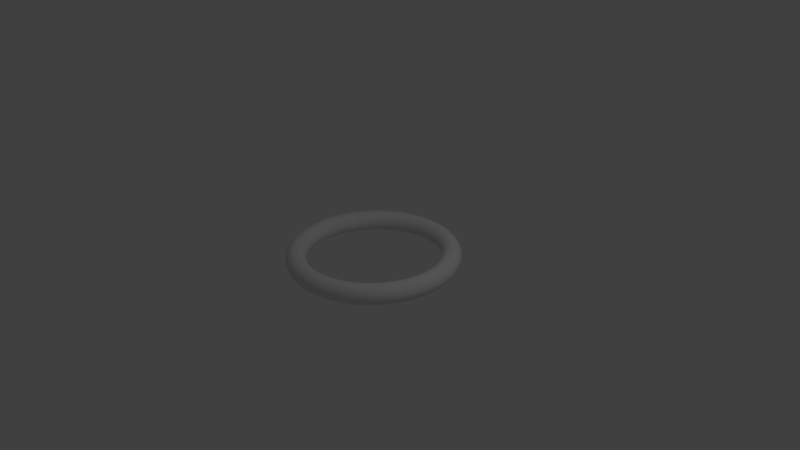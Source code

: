 # Source: FractionCircle.blend  (saved by Blender 2.77.0; exported with 4.5.12 LTS)
import bpy
from mathutils import Matrix  # noqa: F401  (used for matrix-valued properties, if any)

bpy.ops.wm.read_factory_settings(use_empty=True)
scene = bpy.context.scene
scene.name = 'Scene'

# ---- collections
col_collection_1 = bpy.data.collections.new('Collection 1'); scene.collection.children.link(col_collection_1)

# ---- world
world_world = bpy.data.worlds.new('World'); scene.world = world_world
world_world.color = (0.05088, 0.05088, 0.05088)
world_world.use_sun_shadow = False
world_world.sun_shadow_jitter_overblur = 0.0
world_world.cycles.sampling_method = 'MANUAL'

# ---- cameras
cam_camera = bpy.data.cameras.new('Camera')
cam_camera.clip_end = 100.0
cam_camera.lens = 35.0
cam_camera.sensor_width = 32.0
cam_camera.sensor_height = 18.0
cam_camera.ortho_scale = 7.314
cam_camera.dof.focus_distance = 0.0
cam_camera.dof.aperture_fstop = 128.0

# ---- lights
light_lamp = bpy.data.lights.new('Lamp', 'POINT')
light_lamp.transmission_factor = 0.0
light_lamp.cutoff_distance = 30.0
light_lamp.energy = 100.0
light_lamp.shadow_buffer_clip_start = 1.001
light_lamp.shadow_soft_size = 0.1
light_lamp.shadow_maximum_resolution = 0.006
light_lamp.use_absolute_resolution = True

# ---- meshes
me_torus = bpy.data.meshes.new('Torus')
me_torus.from_pydata([(1.13, 0.0, 0.0), (1.128, 0.0, 0.02257), (1.122, 0.0, 0.04446), (1.113, 0.0, 0.065), (1.1, 0.0, 0.08356), (1.084, 0.0, 0.09959), (1.065, 0.0, 0.1126), (1.044, 0.0, 0.1222), (1.023, 0.0, 0.128), (1.0, 0.0, 0.13), (0.9774, 0.0, 0.128), (0.9555, 0.0, 0.1222), (0.935, 0.0, 0.1126), (0.9164, 0.0, 0.09959), (0.9004, 0.0, 0.08356), (0.8874, 0.0, 0.065), (0.8778, 0.0, 0.04446), (0.872, 0.0, 0.02257), (0.87, 0.0, 1.592e-17), (0.872, 0.0, -0.02257), (0.8778, 0.0, -0.04446), (0.8874, 0.0, -0.065), (0.9004, 0.0, -0.08356), (0.9164, 0.0, -0.09959), (0.935, 0.0, -0.1126), (0.9555, 0.0, -0.1222), (0.9774, 0.0, -0.128), (1.0, 0.0, -0.13), (1.023, 0.0, -0.128), (1.044, 0.0, -0.1222), (1.065, 0.0, -0.1126), (1.084, 0.0, -0.09959), (1.1, 0.0, -0.08356), (1.113, 0.0, -0.065), (1.122, 0.0, -0.04446), (1.128, 0.0, -0.02257), (1.116, 0.1768, 0.0), (1.114, 0.1765, 0.02257), (1.108, 0.1755, 0.04446), (1.099, 0.174, 0.065), (1.086, 0.172, 0.08356), (1.07, 0.1695, 0.09959), (1.052, 0.1666, 0.1126), (1.032, 0.1634, 0.1222), (1.01, 0.16, 0.128), (0.9877, 0.1564, 0.13), (0.9654, 0.1529, 0.128), (0.9438, 0.1495, 0.1222), (0.9235, 0.1463, 0.1126), (0.9052, 0.1434, 0.09959), (0.8893, 0.1409, 0.08356), (0.8765, 0.1388, 0.065), (0.867, 0.1373, 0.04446), (0.8612, 0.1364, 0.02257), (0.8593, 0.1361, 1.592e-17), (0.8612, 0.1364, -0.02257), (0.867, 0.1373, -0.04446), (0.8765, 0.1388, -0.065), (0.8893, 0.1409, -0.08356), (0.9052, 0.1434, -0.09959), (0.9235, 0.1463, -0.1126), (0.9438, 0.1495, -0.1222), (0.9654, 0.1529, -0.128), (0.9877, 0.1564, -0.13), (1.01, 0.16, -0.128), (1.032, 0.1634, -0.1222), (1.052, 0.1666, -0.1126), (1.07, 0.1695, -0.09959), (1.086, 0.172, -0.08356), (1.099, 0.174, -0.065), (1.108, 0.1755, -0.04446), (1.114, 0.1765, -0.02257), (1.075, 0.3492, 0.0), (1.073, 0.3486, 0.02257), (1.067, 0.3468, 0.04446), (1.058, 0.3438, 0.065), (1.046, 0.3398, 0.08356), (1.031, 0.3348, 0.09959), (1.013, 0.3291, 0.1126), (0.9933, 0.3228, 0.1222), (0.9725, 0.316, 0.128), (0.9511, 0.309, 0.13), (0.9296, 0.302, 0.128), (0.9088, 0.2953, 0.1222), (0.8892, 0.2889, 0.1126), (0.8716, 0.2832, 0.09959), (0.8563, 0.2782, 0.08356), (0.844, 0.2742, 0.065), (0.8349, 0.2713, 0.04446), (0.8293, 0.2695, 0.02257), (0.8274, 0.2688, 1.592e-17), (0.8293, 0.2695, -0.02257), (0.8349, 0.2713, -0.04446), (0.844, 0.2742, -0.065), (0.8563, 0.2782, -0.08356), (0.8716, 0.2832, -0.09959), (0.8892, 0.2889, -0.1126), (0.9088, 0.2953, -0.1222), (0.9296, 0.302, -0.128), (0.9511, 0.309, -0.13), (0.9725, 0.316, -0.128), (0.9933, 0.3228, -0.1222), (1.013, 0.3291, -0.1126), (1.031, 0.3348, -0.09959), (1.046, 0.3398, -0.08356), (1.058, 0.3438, -0.065), (1.067, 0.3468, -0.04446), (1.073, 0.3486, -0.02257), (1.007, 0.513, 0.0), (1.005, 0.5121, 0.02257), (0.9999, 0.5094, 0.04446), (0.9913, 0.5051, 0.065), (0.9797, 0.4992, 0.08356), (0.9655, 0.4919, 0.09959), (0.9489, 0.4835, 0.1126), (0.9306, 0.4742, 0.1222), (0.9111, 0.4642, 0.128), (0.891, 0.454, 0.13), (0.8709, 0.4437, 0.128), (0.8514, 0.4338, 0.1222), (0.8331, 0.4245, 0.1126), (0.8166, 0.4161, 0.09959), (0.8023, 0.4088, 0.08356), (0.7907, 0.4029, 0.065), (0.7822, 0.3985, 0.04446), (0.7769, 0.3959, 0.02257), (0.7752, 0.395, 1.592e-17), (0.7769, 0.3959, -0.02257), (0.7822, 0.3985, -0.04446), (0.7907, 0.4029, -0.065), (0.8023, 0.4088, -0.08356), (0.8166, 0.4161, -0.09959), (0.8331, 0.4245, -0.1126), (0.8514, 0.4338, -0.1222), (0.8709, 0.4437, -0.128), (0.891, 0.454, -0.13), (0.9111, 0.4642, -0.128), (0.9306, 0.4742, -0.1222), (0.9489, 0.4835, -0.1126), (0.9655, 0.4919, -0.09959), (0.9797, 0.4992, -0.08356), (0.9913, 0.5051, -0.065), (0.9999, 0.5094, -0.04446), (1.005, 0.5121, -0.02257), (0.9142, 0.6642, 0.0), (0.9126, 0.663, 0.02257), (0.9078, 0.6596, 0.04446), (0.9001, 0.654, 0.065), (0.8896, 0.6463, 0.08356), (0.8766, 0.6369, 0.09959), (0.8616, 0.626, 0.1126), (0.845, 0.6139, 0.1222), (0.8273, 0.6011, 0.128), (0.809, 0.5878, 0.13), (0.7908, 0.5745, 0.128), (0.773, 0.5617, 0.1222), (0.7564, 0.5496, 0.1126), (0.7414, 0.5387, 0.09959), (0.7285, 0.5293, 0.08356), (0.7179, 0.5216, 0.065), (0.7102, 0.516, 0.04446), (0.7054, 0.5125, 0.02257), (0.7038, 0.5114, 1.592e-17), (0.7054, 0.5125, -0.02257), (0.7102, 0.516, -0.04446), (0.7179, 0.5216, -0.065), (0.7285, 0.5293, -0.08356), (0.7414, 0.5387, -0.09959), (0.7564, 0.5496, -0.1126), (0.773, 0.5617, -0.1222), (0.7908, 0.5745, -0.128), (0.809, 0.5878, -0.13), (0.8273, 0.6011, -0.128), (0.845, 0.6139, -0.1222), (0.8616, 0.626, -0.1126), (0.8766, 0.6369, -0.09959), (0.8896, 0.6463, -0.08356), (0.9001, 0.654, -0.065), (0.9078, 0.6596, -0.04446), (0.9126, 0.663, -0.02257), (0.799, 0.799, 0.0), (0.7976, 0.7976, 0.02257), (0.7935, 0.7935, 0.04446), (0.7867, 0.7867, 0.065), (0.7775, 0.7775, 0.08356), (0.7662, 0.7662, 0.09959), (0.7531, 0.7531, 0.1126), (0.7385, 0.7385, 0.1222), (0.7231, 0.7231, 0.128), (0.7071, 0.7071, 0.13), (0.6911, 0.6911, 0.128), (0.6757, 0.6757, 0.1222), (0.6611, 0.6611, 0.1126), (0.648, 0.648, 0.09959), (0.6367, 0.6367, 0.08356), (0.6275, 0.6275, 0.065), (0.6207, 0.6207, 0.04446), (0.6166, 0.6166, 0.02257), (0.6152, 0.6152, 1.592e-17), (0.6166, 0.6166, -0.02257), (0.6207, 0.6207, -0.04446), (0.6275, 0.6275, -0.065), (0.6367, 0.6367, -0.08356), (0.648, 0.648, -0.09959), (0.6611, 0.6611, -0.1126), (0.6757, 0.6757, -0.1222), (0.6911, 0.6911, -0.128), (0.7071, 0.7071, -0.13), (0.7231, 0.7231, -0.128), (0.7385, 0.7385, -0.1222), (0.7531, 0.7531, -0.1126), (0.7662, 0.7662, -0.09959), (0.7775, 0.7775, -0.08356), (0.7867, 0.7867, -0.065), (0.7935, 0.7935, -0.04446), (0.7976, 0.7976, -0.02257), (0.6642, 0.9142, 0.0), (0.663, 0.9126, 0.02257), (0.6596, 0.9078, 0.04446), (0.654, 0.9001, 0.065), (0.6463, 0.8896, 0.08356), (0.6369, 0.8766, 0.09959), (0.626, 0.8616, 0.1126), (0.6139, 0.845, 0.1222), (0.6011, 0.8273, 0.128), (0.5878, 0.809, 0.13), (0.5745, 0.7908, 0.128), (0.5617, 0.773, 0.1222), (0.5496, 0.7564, 0.1126), (0.5387, 0.7414, 0.09959), (0.5293, 0.7285, 0.08356), (0.5216, 0.7179, 0.065), (0.516, 0.7102, 0.04446), (0.5125, 0.7054, 0.02257), (0.5114, 0.7038, 1.592e-17), (0.5125, 0.7054, -0.02257), (0.516, 0.7102, -0.04446), (0.5216, 0.7179, -0.065), (0.5293, 0.7285, -0.08356), (0.5387, 0.7414, -0.09959), (0.5496, 0.7564, -0.1126), (0.5617, 0.773, -0.1222), (0.5745, 0.7908, -0.128), (0.5878, 0.809, -0.13), (0.6011, 0.8273, -0.128), (0.6139, 0.845, -0.1222), (0.626, 0.8616, -0.1126), (0.6369, 0.8766, -0.09959), (0.6463, 0.8896, -0.08356), (0.654, 0.9001, -0.065), (0.6596, 0.9078, -0.04446), (0.663, 0.9126, -0.02257), (0.513, 1.007, 0.0), (0.5121, 1.005, 0.02257), (0.5095, 0.9999, 0.04446), (0.5051, 0.9913, 0.065), (0.4992, 0.9797, 0.08356), (0.4919, 0.9655, 0.09959), (0.4835, 0.9489, 0.1126), (0.4742, 0.9306, 0.1222), (0.4642, 0.9111, 0.128), (0.454, 0.891, 0.13), (0.4437, 0.8709, 0.128), (0.4338, 0.8514, 0.1222), (0.4245, 0.8331, 0.1126), (0.4161, 0.8166, 0.09959), (0.4088, 0.8023, 0.08356), (0.4029, 0.7907, 0.065), (0.3985, 0.7822, 0.04446), (0.3959, 0.7769, 0.02257), (0.395, 0.7752, 1.592e-17), (0.3959, 0.7769, -0.02257), (0.3985, 0.7822, -0.04446), (0.4029, 0.7907, -0.065), (0.4088, 0.8023, -0.08356), (0.4161, 0.8166, -0.09959), (0.4245, 0.8331, -0.1126), (0.4338, 0.8514, -0.1222), (0.4437, 0.8709, -0.128), (0.454, 0.891, -0.13), (0.4642, 0.9111, -0.128), (0.4742, 0.9306, -0.1222), (0.4835, 0.9489, -0.1126), (0.4919, 0.9655, -0.09959), (0.4992, 0.9797, -0.08356), (0.5051, 0.9913, -0.065), (0.5095, 0.9999, -0.04446), (0.5121, 1.005, -0.02257), (0.3492, 1.075, 0.0), (0.3486, 1.073, 0.02257), (0.3468, 1.067, 0.04446), (0.3438, 1.058, 0.065), (0.3398, 1.046, 0.08356), (0.3348, 1.031, 0.09959), (0.3291, 1.013, 0.1126), (0.3228, 0.9933, 0.1222), (0.316, 0.9725, 0.128), (0.309, 0.9511, 0.13), (0.302, 0.9296, 0.128), (0.2953, 0.9088, 0.1222), (0.2889, 0.8892, 0.1126), (0.2832, 0.8716, 0.09959), (0.2782, 0.8563, 0.08356), (0.2742, 0.844, 0.065), (0.2713, 0.8349, 0.04446), (0.2695, 0.8293, 0.02257), (0.2688, 0.8274, 1.592e-17), (0.2695, 0.8293, -0.02257), (0.2713, 0.8349, -0.04446), (0.2742, 0.844, -0.065), (0.2782, 0.8563, -0.08356), (0.2832, 0.8716, -0.09959), (0.2889, 0.8892, -0.1126), (0.2953, 0.9088, -0.1222), (0.302, 0.9296, -0.128), (0.309, 0.9511, -0.13), (0.316, 0.9725, -0.128), (0.3228, 0.9933, -0.1222), (0.3291, 1.013, -0.1126), (0.3348, 1.031, -0.09959), (0.3398, 1.046, -0.08356), (0.3438, 1.058, -0.065), (0.3468, 1.067, -0.04446), (0.3486, 1.073, -0.02257), (0.1768, 1.116, 0.0), (0.1765, 1.114, 0.02257), (0.1755, 1.108, 0.04446), (0.174, 1.099, 0.065), (0.172, 1.086, 0.08356), (0.1695, 1.07, 0.09959), (0.1666, 1.052, 0.1126), (0.1634, 1.032, 0.1222), (0.16, 1.01, 0.128), (0.1564, 0.9877, 0.13), (0.1529, 0.9654, 0.128), (0.1495, 0.9438, 0.1222), (0.1463, 0.9235, 0.1126), (0.1434, 0.9052, 0.09959), (0.1409, 0.8893, 0.08356), (0.1388, 0.8765, 0.065), (0.1373, 0.867, 0.04446), (0.1364, 0.8612, 0.02257), (0.1361, 0.8593, 1.592e-17), (0.1364, 0.8612, -0.02257), (0.1373, 0.867, -0.04446), (0.1388, 0.8765, -0.065), (0.1409, 0.8893, -0.08356), (0.1434, 0.9052, -0.09959), (0.1463, 0.9235, -0.1126), (0.1495, 0.9438, -0.1222), (0.1529, 0.9654, -0.128), (0.1564, 0.9877, -0.13), (0.16, 1.01, -0.128), (0.1634, 1.032, -0.1222), (0.1666, 1.052, -0.1126), (0.1695, 1.07, -0.09959), (0.172, 1.086, -0.08356), (0.174, 1.099, -0.065), (0.1755, 1.108, -0.04446), (0.1765, 1.114, -0.02257), (5.96e-08, 1.13, 0.0), (1.788e-07, 1.128, 0.02257), (5.96e-08, 1.122, 0.04446), (1.192e-07, 1.113, 0.065), (5.96e-08, 1.1, 0.08356), (5.96e-08, 1.084, 0.09959), (5.96e-08, 1.065, 0.1126), (5.96e-08, 1.044, 0.1222), (1.192e-07, 1.023, 0.128), (8.941e-08, 1.0, 0.13), (8.941e-08, 0.9774, 0.128), (8.941e-08, 0.9555, 0.1222), (8.941e-08, 0.935, 0.1126), (5.96e-08, 0.9164, 0.09959), (5.96e-08, 0.9004, 0.08356), (8.941e-08, 0.8874, 0.065), (8.941e-08, 0.8778, 0.04446), (8.941e-08, 0.872, 0.02257), (8.941e-08, 0.87, 1.592e-17), (8.941e-08, 0.872, -0.02257), (8.941e-08, 0.8778, -0.04446), (8.941e-08, 0.8874, -0.065), (5.96e-08, 0.9004, -0.08356), (5.96e-08, 0.9164, -0.09959), (8.941e-08, 0.935, -0.1126), (8.941e-08, 0.9555, -0.1222), (8.941e-08, 0.9774, -0.128), (8.941e-08, 1.0, -0.13), (1.192e-07, 1.023, -0.128), (5.96e-08, 1.044, -0.1222), (5.96e-08, 1.065, -0.1126), (5.96e-08, 1.084, -0.09959), (5.96e-08, 1.1, -0.08356), (1.192e-07, 1.113, -0.065), (5.96e-08, 1.122, -0.04446), (1.788e-07, 1.128, -0.02257), (-0.1768, 1.116, 0.0), (-0.1765, 1.114, 0.02257), (-0.1755, 1.108, 0.04446), (-0.174, 1.099, 0.065), (-0.172, 1.086, 0.08356), (-0.1695, 1.07, 0.09959), (-0.1666, 1.052, 0.1126), (-0.1634, 1.032, 0.1222), (-0.16, 1.01, 0.128), (-0.1564, 0.9877, 0.13), (-0.1529, 0.9654, 0.128), (-0.1495, 0.9438, 0.1222), (-0.1463, 0.9235, 0.1126), (-0.1434, 0.9052, 0.09959), (-0.1409, 0.8893, 0.08356), (-0.1388, 0.8765, 0.065), (-0.1373, 0.867, 0.04446), (-0.1364, 0.8612, 0.02257), (-0.1361, 0.8593, 1.592e-17), (-0.1364, 0.8612, -0.02257), (-0.1373, 0.867, -0.04446), (-0.1388, 0.8765, -0.065), (-0.1409, 0.8893, -0.08356), (-0.1434, 0.9052, -0.09959), (-0.1463, 0.9235, -0.1126), (-0.1495, 0.9438, -0.1222), (-0.1529, 0.9654, -0.128), (-0.1564, 0.9877, -0.13), (-0.16, 1.01, -0.128), (-0.1634, 1.032, -0.1222), (-0.1666, 1.052, -0.1126), (-0.1695, 1.07, -0.09959), (-0.172, 1.086, -0.08356), (-0.174, 1.099, -0.065), (-0.1755, 1.108, -0.04446), (-0.1765, 1.114, -0.02257), (-0.3492, 1.075, 0.0), (-0.3486, 1.073, 0.02257), (-0.3468, 1.067, 0.04446), (-0.3438, 1.058, 0.065), (-0.3398, 1.046, 0.08356), (-0.3348, 1.031, 0.09959), (-0.3291, 1.013, 0.1126), (-0.3228, 0.9933, 0.1222), (-0.316, 0.9725, 0.128), (-0.309, 0.9511, 0.13), (-0.302, 0.9296, 0.128), (-0.2953, 0.9088, 0.1222), (-0.2889, 0.8892, 0.1126), (-0.2832, 0.8716, 0.09959), (-0.2782, 0.8563, 0.08356), (-0.2742, 0.844, 0.065), (-0.2713, 0.8349, 0.04446), (-0.2695, 0.8293, 0.02257), (-0.2688, 0.8274, 1.592e-17), (-0.2695, 0.8293, -0.02257), (-0.2713, 0.8349, -0.04446), (-0.2742, 0.844, -0.065), (-0.2782, 0.8563, -0.08356), (-0.2832, 0.8716, -0.09959), (-0.2889, 0.8892, -0.1126), (-0.2953, 0.9088, -0.1222), (-0.302, 0.9296, -0.128), (-0.309, 0.9511, -0.13), (-0.316, 0.9725, -0.128), (-0.3228, 0.9933, -0.1222), (-0.3291, 1.013, -0.1126), (-0.3348, 1.031, -0.09959), (-0.3398, 1.046, -0.08356), (-0.3438, 1.058, -0.065), (-0.3468, 1.067, -0.04446), (-0.3486, 1.073, -0.02257), (-0.513, 1.007, 0.0), (-0.5121, 1.005, 0.02257), (-0.5095, 0.9999, 0.04446), (-0.5051, 0.9913, 0.065), (-0.4992, 0.9797, 0.08356), (-0.4919, 0.9655, 0.09959), (-0.4835, 0.9489, 0.1126), (-0.4742, 0.9306, 0.1222), (-0.4642, 0.9111, 0.128), (-0.454, 0.891, 0.13), (-0.4437, 0.8709, 0.128), (-0.4338, 0.8514, 0.1222), (-0.4245, 0.8331, 0.1126), (-0.4161, 0.8166, 0.09959), (-0.4088, 0.8023, 0.08356), (-0.4029, 0.7907, 0.065), (-0.3985, 0.7822, 0.04446), (-0.3959, 0.7769, 0.02257), (-0.395, 0.7752, 1.592e-17), (-0.3959, 0.7769, -0.02257), (-0.3985, 0.7822, -0.04446), (-0.4029, 0.7907, -0.065), (-0.4088, 0.8023, -0.08356), (-0.4161, 0.8166, -0.09959), (-0.4245, 0.8331, -0.1126), (-0.4338, 0.8514, -0.1222), (-0.4437, 0.8709, -0.128), (-0.454, 0.891, -0.13), (-0.4642, 0.9111, -0.128), (-0.4742, 0.9306, -0.1222), (-0.4835, 0.9489, -0.1126), (-0.4919, 0.9655, -0.09959), (-0.4992, 0.9797, -0.08356), (-0.5051, 0.9913, -0.065), (-0.5095, 0.9999, -0.04446), (-0.5121, 1.005, -0.02257), (-0.6642, 0.9142, 0.0), (-0.663, 0.9126, 0.02257), (-0.6596, 0.9078, 0.04446), (-0.654, 0.9001, 0.065), (-0.6463, 0.8896, 0.08356), (-0.6369, 0.8766, 0.09959), (-0.626, 0.8616, 0.1126), (-0.6139, 0.845, 0.1222), (-0.6011, 0.8273, 0.128), (-0.5878, 0.809, 0.13), (-0.5745, 0.7908, 0.128), (-0.5617, 0.773, 0.1222), (-0.5496, 0.7564, 0.1126), (-0.5387, 0.7414, 0.09959), (-0.5293, 0.7285, 0.08356), (-0.5216, 0.7179, 0.065), (-0.516, 0.7102, 0.04446), (-0.5125, 0.7054, 0.02257), (-0.5114, 0.7038, 1.592e-17), (-0.5125, 0.7054, -0.02257), (-0.516, 0.7102, -0.04446), (-0.5216, 0.7179, -0.065), (-0.5293, 0.7285, -0.08356), (-0.5387, 0.7414, -0.09959), (-0.5496, 0.7564, -0.1126), (-0.5617, 0.773, -0.1222), (-0.5745, 0.7908, -0.128), (-0.5878, 0.809, -0.13), (-0.6011, 0.8273, -0.128), (-0.6139, 0.845, -0.1222), (-0.626, 0.8616, -0.1126), (-0.6369, 0.8766, -0.09959), (-0.6463, 0.8896, -0.08356), (-0.654, 0.9001, -0.065), (-0.6596, 0.9078, -0.04446), (-0.663, 0.9126, -0.02257), (-0.799, 0.799, 0.0), (-0.7976, 0.7976, 0.02257), (-0.7935, 0.7935, 0.04446), (-0.7867, 0.7867, 0.065), (-0.7775, 0.7775, 0.08356), (-0.7662, 0.7662, 0.09959), (-0.7531, 0.7531, 0.1126), (-0.7385, 0.7385, 0.1222), (-0.7231, 0.7231, 0.128), (-0.7071, 0.7071, 0.13), (-0.6911, 0.6911, 0.128), (-0.6757, 0.6757, 0.1222), (-0.6611, 0.6611, 0.1126), (-0.648, 0.648, 0.09959), (-0.6367, 0.6367, 0.08356), (-0.6275, 0.6275, 0.065), (-0.6207, 0.6207, 0.04446), (-0.6166, 0.6166, 0.02257), (-0.6152, 0.6152, 1.592e-17), (-0.6166, 0.6166, -0.02257), (-0.6207, 0.6207, -0.04446), (-0.6275, 0.6275, -0.065), (-0.6367, 0.6367, -0.08356), (-0.648, 0.648, -0.09959), (-0.6611, 0.6611, -0.1126), (-0.6757, 0.6757, -0.1222), (-0.6911, 0.6911, -0.128), (-0.7071, 0.7071, -0.13), (-0.7231, 0.7231, -0.128), (-0.7385, 0.7385, -0.1222), (-0.7531, 0.7531, -0.1126), (-0.7662, 0.7662, -0.09959), (-0.7775, 0.7775, -0.08356), (-0.7867, 0.7867, -0.065), (-0.7935, 0.7935, -0.04446), (-0.7976, 0.7976, -0.02257), (-0.9142, 0.6642, 0.0), (-0.9126, 0.663, 0.02257), (-0.9078, 0.6596, 0.04446), (-0.9001, 0.654, 0.065), (-0.8896, 0.6463, 0.08356), (-0.8766, 0.6369, 0.09959), (-0.8616, 0.626, 0.1126), (-0.845, 0.6139, 0.1222), (-0.8273, 0.6011, 0.128), (-0.809, 0.5878, 0.13), (-0.7908, 0.5745, 0.128), (-0.773, 0.5617, 0.1222), (-0.7564, 0.5496, 0.1126), (-0.7414, 0.5387, 0.09959), (-0.7285, 0.5293, 0.08356), (-0.7179, 0.5216, 0.065), (-0.7102, 0.516, 0.04446), (-0.7054, 0.5125, 0.02257), (-0.7038, 0.5114, 1.592e-17), (-0.7054, 0.5125, -0.02257), (-0.7102, 0.516, -0.04446), (-0.7179, 0.5216, -0.065), (-0.7285, 0.5293, -0.08356), (-0.7414, 0.5387, -0.09959), (-0.7564, 0.5496, -0.1126), (-0.773, 0.5617, -0.1222), (-0.7908, 0.5745, -0.128), (-0.809, 0.5878, -0.13), (-0.8273, 0.6011, -0.128), (-0.845, 0.6139, -0.1222), (-0.8616, 0.626, -0.1126), (-0.8766, 0.6369, -0.09959), (-0.8896, 0.6463, -0.08356), (-0.9001, 0.654, -0.065), (-0.9078, 0.6596, -0.04446), (-0.9126, 0.663, -0.02257), (-1.007, 0.513, 0.0), (-1.005, 0.5121, 0.02257), (-0.9999, 0.5095, 0.04446), (-0.9913, 0.5051, 0.065), (-0.9797, 0.4992, 0.08356), (-0.9655, 0.4919, 0.09959), (-0.9489, 0.4835, 0.1126), (-0.9306, 0.4742, 0.1222), (-0.9111, 0.4642, 0.128), (-0.891, 0.454, 0.13), (-0.8709, 0.4437, 0.128), (-0.8514, 0.4338, 0.1222), (-0.8331, 0.4245, 0.1126), (-0.8166, 0.4161, 0.09959), (-0.8023, 0.4088, 0.08356), (-0.7907, 0.4029, 0.065), (-0.7822, 0.3985, 0.04446), (-0.7769, 0.3959, 0.02257), (-0.7752, 0.395, 1.592e-17), (-0.7769, 0.3959, -0.02257), (-0.7822, 0.3985, -0.04446), (-0.7907, 0.4029, -0.065), (-0.8023, 0.4088, -0.08356), (-0.8166, 0.4161, -0.09959), (-0.8331, 0.4245, -0.1126), (-0.8514, 0.4338, -0.1222), (-0.8709, 0.4437, -0.128), (-0.891, 0.454, -0.13), (-0.9111, 0.4642, -0.128), (-0.9306, 0.4742, -0.1222), (-0.9489, 0.4835, -0.1126), (-0.9655, 0.4919, -0.09959), (-0.9797, 0.4992, -0.08356), (-0.9913, 0.5051, -0.065), (-0.9999, 0.5095, -0.04446), (-1.005, 0.5121, -0.02257), (-1.075, 0.3492, 0.0), (-1.073, 0.3486, 0.02257), (-1.067, 0.3468, 0.04446), (-1.058, 0.3438, 0.065), (-1.046, 0.3398, 0.08356), (-1.031, 0.3348, 0.09959), (-1.013, 0.3291, 0.1126), (-0.9933, 0.3228, 0.1222), (-0.9725, 0.316, 0.128), (-0.9511, 0.309, 0.13), (-0.9296, 0.302, 0.128), (-0.9088, 0.2953, 0.1222), (-0.8892, 0.2889, 0.1126), (-0.8716, 0.2832, 0.09959), (-0.8563, 0.2782, 0.08356), (-0.844, 0.2742, 0.065), (-0.8349, 0.2713, 0.04446), (-0.8293, 0.2695, 0.02257), (-0.8274, 0.2688, 1.592e-17), (-0.8293, 0.2695, -0.02257), (-0.8349, 0.2713, -0.04446), (-0.844, 0.2742, -0.065), (-0.8563, 0.2782, -0.08356), (-0.8716, 0.2832, -0.09959), (-0.8892, 0.2889, -0.1126), (-0.9088, 0.2953, -0.1222), (-0.9296, 0.302, -0.128), (-0.9511, 0.309, -0.13), (-0.9725, 0.316, -0.128), (-0.9933, 0.3228, -0.1222), (-1.013, 0.3291, -0.1126), (-1.031, 0.3348, -0.09959), (-1.046, 0.3398, -0.08356), (-1.058, 0.3438, -0.065), (-1.067, 0.3468, -0.04446), (-1.073, 0.3486, -0.02257), (-1.116, 0.1768, 0.0), (-1.114, 0.1765, 0.02257), (-1.108, 0.1755, 0.04446), (-1.099, 0.174, 0.065), (-1.086, 0.172, 0.08356), (-1.07, 0.1695, 0.09959), (-1.052, 0.1666, 0.1126), (-1.032, 0.1634, 0.1222), (-1.01, 0.16, 0.128), (-0.9877, 0.1564, 0.13), (-0.9654, 0.1529, 0.128), (-0.9438, 0.1495, 0.1222), (-0.9235, 0.1463, 0.1126), (-0.9052, 0.1434, 0.09959), (-0.8893, 0.1409, 0.08356), (-0.8765, 0.1388, 0.065), (-0.867, 0.1373, 0.04446), (-0.8612, 0.1364, 0.02257), (-0.8593, 0.1361, 1.592e-17), (-0.8612, 0.1364, -0.02257), (-0.867, 0.1373, -0.04446), (-0.8765, 0.1388, -0.065), (-0.8893, 0.1409, -0.08356), (-0.9052, 0.1434, -0.09959), (-0.9235, 0.1463, -0.1126), (-0.9438, 0.1495, -0.1222), (-0.9654, 0.1529, -0.128), (-0.9877, 0.1564, -0.13), (-1.01, 0.16, -0.128), (-1.032, 0.1634, -0.1222), (-1.052, 0.1666, -0.1126), (-1.07, 0.1695, -0.09959), (-1.086, 0.172, -0.08356), (-1.099, 0.174, -0.065), (-1.108, 0.1755, -0.04446), (-1.114, 0.1765, -0.02257), (-1.13, 9.879e-08, 0.0), (-1.128, 9.862e-08, 0.02257), (-1.122, 9.81e-08, 0.04446), (-1.113, 9.727e-08, 0.065), (-1.1, 9.613e-08, 0.08356), (-1.084, 9.473e-08, 0.09959), (-1.065, 9.311e-08, 0.1126), (-1.044, 9.131e-08, 0.1222), (-1.023, 8.94e-08, 0.128), (-1.0, 8.742e-08, 0.13), (-0.9774, 8.545e-08, 0.128), (-0.9555, 8.354e-08, 0.1222), (-0.935, 8.174e-08, 0.1126), (-0.9164, 8.012e-08, 0.09959), (-0.9004, 7.872e-08, 0.08356), (-0.8874, 7.758e-08, 0.065), (-0.8778, 7.674e-08, 0.04446), (-0.872, 7.623e-08, 0.02257), (-0.87, 7.606e-08, 1.592e-17), (-0.872, 7.623e-08, -0.02257), (-0.8778, 7.674e-08, -0.04446), (-0.8874, 7.758e-08, -0.065), (-0.9004, 7.872e-08, -0.08356), (-0.9164, 8.012e-08, -0.09959), (-0.935, 8.174e-08, -0.1126), (-0.9555, 8.354e-08, -0.1222), (-0.9774, 8.545e-08, -0.128), (-1.0, 8.742e-08, -0.13), (-1.023, 8.94e-08, -0.128), (-1.044, 9.131e-08, -0.1222), (-1.065, 9.311e-08, -0.1126), (-1.084, 9.473e-08, -0.09959), (-1.1, 9.613e-08, -0.08356), (-1.113, 9.727e-08, -0.065), (-1.122, 9.81e-08, -0.04446), (-1.128, 9.862e-08, -0.02257), (-1.116, -0.1768, 0.0), (-1.114, -0.1765, 0.02257), (-1.108, -0.1755, 0.04446), (-1.099, -0.174, 0.065), (-1.086, -0.172, 0.08356), (-1.07, -0.1695, 0.09959), (-1.052, -0.1666, 0.1126), (-1.032, -0.1634, 0.1222), (-1.01, -0.16, 0.128), (-0.9877, -0.1564, 0.13), (-0.9654, -0.1529, 0.128), (-0.9438, -0.1495, 0.1222), (-0.9235, -0.1463, 0.1126), (-0.9052, -0.1434, 0.09959), (-0.8893, -0.1409, 0.08356), (-0.8765, -0.1388, 0.065), (-0.867, -0.1373, 0.04446), (-0.8612, -0.1364, 0.02257), (-0.8593, -0.1361, 1.592e-17), (-0.8612, -0.1364, -0.02257), (-0.867, -0.1373, -0.04446), (-0.8765, -0.1388, -0.065), (-0.8893, -0.1409, -0.08356), (-0.9052, -0.1434, -0.09959), (-0.9235, -0.1463, -0.1126), (-0.9438, -0.1495, -0.1222), (-0.9654, -0.1529, -0.128), (-0.9877, -0.1564, -0.13), (-1.01, -0.16, -0.128), (-1.032, -0.1634, -0.1222), (-1.052, -0.1666, -0.1126), (-1.07, -0.1695, -0.09959), (-1.086, -0.172, -0.08356), (-1.099, -0.174, -0.065), (-1.108, -0.1755, -0.04446), (-1.114, -0.1765, -0.02257), (-1.075, -0.3492, 0.0), (-1.073, -0.3486, 0.02257), (-1.067, -0.3468, 0.04446), (-1.058, -0.3438, 0.065), (-1.046, -0.3398, 0.08356), (-1.031, -0.3348, 0.09959), (-1.013, -0.3291, 0.1126), (-0.9933, -0.3228, 0.1222), (-0.9725, -0.316, 0.128), (-0.9511, -0.309, 0.13), (-0.9296, -0.302, 0.128), (-0.9088, -0.2953, 0.1222), (-0.8892, -0.2889, 0.1126), (-0.8716, -0.2832, 0.09959), (-0.8563, -0.2782, 0.08356), (-0.844, -0.2742, 0.065), (-0.8349, -0.2713, 0.04446), (-0.8293, -0.2695, 0.02257), (-0.8274, -0.2688, 1.592e-17), (-0.8293, -0.2695, -0.02257), (-0.8349, -0.2713, -0.04446), (-0.844, -0.2742, -0.065), (-0.8563, -0.2782, -0.08356), (-0.8716, -0.2832, -0.09959), (-0.8892, -0.2889, -0.1126), (-0.9088, -0.2953, -0.1222), (-0.9296, -0.302, -0.128), (-0.9511, -0.309, -0.13), (-0.9725, -0.316, -0.128), (-0.9933, -0.3228, -0.1222), (-1.013, -0.3291, -0.1126), (-1.031, -0.3348, -0.09959), (-1.046, -0.3398, -0.08356), (-1.058, -0.3438, -0.065), (-1.067, -0.3468, -0.04446), (-1.073, -0.3486, -0.02257), (-1.007, -0.513, 0.0), (-1.005, -0.5121, 0.02257), (-0.9999, -0.5094, 0.04446), (-0.9913, -0.5051, 0.065), (-0.9797, -0.4992, 0.08356), (-0.9655, -0.4919, 0.09959), (-0.9489, -0.4835, 0.1126), (-0.9306, -0.4742, 0.1222), (-0.9111, -0.4642, 0.128), (-0.891, -0.454, 0.13), (-0.8709, -0.4437, 0.128), (-0.8514, -0.4338, 0.1222), (-0.8331, -0.4245, 0.1126), (-0.8166, -0.4161, 0.09959), (-0.8023, -0.4088, 0.08356), (-0.7907, -0.4029, 0.065), (-0.7822, -0.3985, 0.04446), (-0.7769, -0.3959, 0.02257), (-0.7752, -0.395, 1.592e-17), (-0.7769, -0.3959, -0.02257), (-0.7822, -0.3985, -0.04446), (-0.7907, -0.4029, -0.065), (-0.8023, -0.4088, -0.08356), (-0.8166, -0.4161, -0.09959), (-0.8331, -0.4245, -0.1126), (-0.8514, -0.4338, -0.1222), (-0.8709, -0.4437, -0.128), (-0.891, -0.454, -0.13), (-0.9111, -0.4642, -0.128), (-0.9306, -0.4742, -0.1222), (-0.9489, -0.4835, -0.1126), (-0.9655, -0.4919, -0.09959), (-0.9797, -0.4992, -0.08356), (-0.9913, -0.5051, -0.065), (-0.9999, -0.5094, -0.04446), (-1.005, -0.5121, -0.02257), (-0.9142, -0.6642, 0.0), (-0.9126, -0.663, 0.02257), (-0.9078, -0.6596, 0.04446), (-0.9001, -0.654, 0.065), (-0.8896, -0.6463, 0.08356), (-0.8766, -0.6369, 0.09959), (-0.8616, -0.626, 0.1126), (-0.845, -0.6139, 0.1222), (-0.8273, -0.6011, 0.128), (-0.809, -0.5878, 0.13), (-0.7908, -0.5745, 0.128), (-0.773, -0.5617, 0.1222), (-0.7564, -0.5496, 0.1126), (-0.7414, -0.5387, 0.09959), (-0.7285, -0.5293, 0.08356), (-0.7179, -0.5216, 0.065), (-0.7102, -0.516, 0.04446), (-0.7054, -0.5125, 0.02257), (-0.7038, -0.5114, 1.592e-17), (-0.7054, -0.5125, -0.02257), (-0.7102, -0.516, -0.04446), (-0.7179, -0.5216, -0.065), (-0.7285, -0.5293, -0.08356), (-0.7414, -0.5387, -0.09959), (-0.7564, -0.5496, -0.1126), (-0.773, -0.5617, -0.1222), (-0.7908, -0.5745, -0.128), (-0.809, -0.5878, -0.13), (-0.8273, -0.6011, -0.128), (-0.845, -0.6139, -0.1222), (-0.8616, -0.626, -0.1126), (-0.8766, -0.6369, -0.09959), (-0.8896, -0.6463, -0.08356), (-0.9001, -0.654, -0.065), (-0.9078, -0.6596, -0.04446), (-0.9126, -0.663, -0.02257), (-0.799, -0.799, 0.0), (-0.7976, -0.7976, 0.02257), (-0.7935, -0.7935, 0.04446), (-0.7867, -0.7867, 0.065), (-0.7775, -0.7775, 0.08356), (-0.7662, -0.7662, 0.09959), (-0.7531, -0.7531, 0.1126), (-0.7385, -0.7385, 0.1222), (-0.7231, -0.7231, 0.128), (-0.7071, -0.7071, 0.13), (-0.6911, -0.6911, 0.128), (-0.6757, -0.6757, 0.1222), (-0.6611, -0.6611, 0.1126), (-0.648, -0.648, 0.09959), (-0.6367, -0.6367, 0.08356), (-0.6275, -0.6275, 0.065), (-0.6207, -0.6207, 0.04446), (-0.6166, -0.6166, 0.02257), (-0.6152, -0.6152, 1.592e-17), (-0.6166, -0.6166, -0.02257), (-0.6207, -0.6207, -0.04446), (-0.6275, -0.6275, -0.065), (-0.6367, -0.6367, -0.08356), (-0.648, -0.648, -0.09959), (-0.6611, -0.6611, -0.1126), (-0.6757, -0.6757, -0.1222), (-0.6911, -0.6911, -0.128), (-0.7071, -0.7071, -0.13), (-0.7231, -0.7231, -0.128), (-0.7385, -0.7385, -0.1222), (-0.7531, -0.7531, -0.1126), (-0.7662, -0.7662, -0.09959), (-0.7775, -0.7775, -0.08356), (-0.7867, -0.7867, -0.065), (-0.7935, -0.7935, -0.04446), (-0.7976, -0.7976, -0.02257), (-0.6642, -0.9142, 0.0), (-0.663, -0.9126, 0.02257), (-0.6596, -0.9078, 0.04446), (-0.654, -0.9001, 0.065), (-0.6463, -0.8896, 0.08356), (-0.6369, -0.8766, 0.09959), (-0.626, -0.8616, 0.1126), (-0.6139, -0.845, 0.1222), (-0.6011, -0.8273, 0.128), (-0.5878, -0.809, 0.13), (-0.5745, -0.7908, 0.128), (-0.5617, -0.773, 0.1222), (-0.5496, -0.7564, 0.1126), (-0.5387, -0.7414, 0.09959), (-0.5293, -0.7285, 0.08356), (-0.5216, -0.7179, 0.065), (-0.516, -0.7102, 0.04446), (-0.5125, -0.7054, 0.02257), (-0.5114, -0.7038, 1.592e-17), (-0.5125, -0.7054, -0.02257), (-0.516, -0.7102, -0.04446), (-0.5216, -0.7179, -0.065), (-0.5293, -0.7285, -0.08356), (-0.5387, -0.7414, -0.09959), (-0.5496, -0.7564, -0.1126), (-0.5617, -0.773, -0.1222), (-0.5745, -0.7908, -0.128), (-0.5878, -0.809, -0.13), (-0.6011, -0.8273, -0.128), (-0.6139, -0.845, -0.1222), (-0.626, -0.8616, -0.1126), (-0.6369, -0.8766, -0.09959), (-0.6463, -0.8896, -0.08356), (-0.654, -0.9001, -0.065), (-0.6596, -0.9078, -0.04446), (-0.663, -0.9126, -0.02257), (-0.513, -1.007, 0.0), (-0.5121, -1.005, 0.02257), (-0.5095, -0.9999, 0.04446), (-0.5051, -0.9913, 0.065), (-0.4992, -0.9797, 0.08356), (-0.4919, -0.9655, 0.09959), (-0.4835, -0.9489, 0.1126), (-0.4742, -0.9306, 0.1222), (-0.4642, -0.9111, 0.128), (-0.454, -0.891, 0.13), (-0.4437, -0.8709, 0.128), (-0.4338, -0.8514, 0.1222), (-0.4245, -0.8331, 0.1126), (-0.4161, -0.8166, 0.09959), (-0.4088, -0.8023, 0.08356), (-0.4029, -0.7907, 0.065), (-0.3985, -0.7822, 0.04446), (-0.3959, -0.7769, 0.02257), (-0.395, -0.7752, 1.592e-17), (-0.3959, -0.7769, -0.02257), (-0.3985, -0.7822, -0.04446), (-0.4029, -0.7907, -0.065), (-0.4088, -0.8023, -0.08356), (-0.4161, -0.8166, -0.09959), (-0.4245, -0.8331, -0.1126), (-0.4338, -0.8514, -0.1222), (-0.4437, -0.8709, -0.128), (-0.454, -0.891, -0.13), (-0.4642, -0.9111, -0.128), (-0.4742, -0.9306, -0.1222), (-0.4835, -0.9489, -0.1126), (-0.4919, -0.9655, -0.09959), (-0.4992, -0.9797, -0.08356), (-0.5051, -0.9913, -0.065), (-0.5095, -0.9999, -0.04446), (-0.5121, -1.005, -0.02257), (-0.3492, -1.075, 0.0), (-0.3486, -1.073, 0.02257), (-0.3468, -1.067, 0.04446), (-0.3438, -1.058, 0.065), (-0.3398, -1.046, 0.08356), (-0.3348, -1.031, 0.09959), (-0.3291, -1.013, 0.1126), (-0.3228, -0.9933, 0.1222), (-0.316, -0.9725, 0.128), (-0.309, -0.9511, 0.13), (-0.302, -0.9296, 0.128), (-0.2953, -0.9088, 0.1222), (-0.2889, -0.8892, 0.1126), (-0.2832, -0.8716, 0.09959), (-0.2782, -0.8563, 0.08356), (-0.2742, -0.844, 0.065), (-0.2713, -0.8349, 0.04446), (-0.2695, -0.8293, 0.02257), (-0.2688, -0.8274, 1.592e-17), (-0.2695, -0.8293, -0.02257), (-0.2713, -0.8349, -0.04446), (-0.2742, -0.844, -0.065), (-0.2782, -0.8563, -0.08356), (-0.2832, -0.8716, -0.09959), (-0.2889, -0.8892, -0.1126), (-0.2953, -0.9088, -0.1222), (-0.302, -0.9296, -0.128), (-0.309, -0.9511, -0.13), (-0.316, -0.9725, -0.128), (-0.3228, -0.9933, -0.1222), (-0.3291, -1.013, -0.1126), (-0.3348, -1.031, -0.09959), (-0.3398, -1.046, -0.08356), (-0.3438, -1.058, -0.065), (-0.3468, -1.067, -0.04446), (-0.3486, -1.073, -0.02257), (-0.1768, -1.116, 0.0), (-0.1765, -1.114, 0.02257), (-0.1755, -1.108, 0.04446), (-0.174, -1.099, 0.065), (-0.172, -1.086, 0.08356), (-0.1695, -1.07, 0.09959), (-0.1666, -1.052, 0.1126), (-0.1634, -1.032, 0.1222), (-0.16, -1.01, 0.128), (-0.1564, -0.9877, 0.13), (-0.1529, -0.9654, 0.128), (-0.1495, -0.9438, 0.1222), (-0.1463, -0.9235, 0.1126), (-0.1434, -0.9052, 0.09959), (-0.1409, -0.8893, 0.08356), (-0.1388, -0.8765, 0.065), (-0.1373, -0.867, 0.04446), (-0.1364, -0.8612, 0.02257), (-0.1361, -0.8593, 1.592e-17), (-0.1364, -0.8612, -0.02257), (-0.1373, -0.867, -0.04446), (-0.1388, -0.8765, -0.065), (-0.1409, -0.8893, -0.08356), (-0.1434, -0.9052, -0.09959), (-0.1463, -0.9235, -0.1126), (-0.1495, -0.9438, -0.1222), (-0.1529, -0.9654, -0.128), (-0.1564, -0.9877, -0.13), (-0.16, -1.01, -0.128), (-0.1634, -1.032, -0.1222), (-0.1666, -1.052, -0.1126), (-0.1695, -1.07, -0.09959), (-0.172, -1.086, -0.08356), (-0.174, -1.099, -0.065), (-0.1755, -1.108, -0.04446), (-0.1765, -1.114, -0.02257), (5.96e-08, -1.13, 0.0), (1.788e-07, -1.128, 0.02257), (5.96e-08, -1.122, 0.04446), (1.192e-07, -1.113, 0.065), (5.96e-08, -1.1, 0.08356), (5.96e-08, -1.084, 0.09959), (5.96e-08, -1.065, 0.1126), (5.96e-08, -1.044, 0.1222), (1.192e-07, -1.023, 0.128), (8.941e-08, -1.0, 0.13), (8.941e-08, -0.9774, 0.128), (8.941e-08, -0.9555, 0.1222), (8.941e-08, -0.935, 0.1126), (5.96e-08, -0.9164, 0.09959), (5.96e-08, -0.9004, 0.08356), (8.941e-08, -0.8874, 0.065), (8.941e-08, -0.8778, 0.04446), (8.941e-08, -0.872, 0.02257), (8.941e-08, -0.87, 1.592e-17), (8.941e-08, -0.872, -0.02257), (8.941e-08, -0.8778, -0.04446), (8.941e-08, -0.8874, -0.065), (5.96e-08, -0.9004, -0.08356), (5.96e-08, -0.9164, -0.09959), (8.941e-08, -0.935, -0.1126), (8.941e-08, -0.9555, -0.1222), (8.941e-08, -0.9774, -0.128), (8.941e-08, -1.0, -0.13), (1.192e-07, -1.023, -0.128), (5.96e-08, -1.044, -0.1222), (5.96e-08, -1.065, -0.1126), (5.96e-08, -1.084, -0.09959), (5.96e-08, -1.1, -0.08356), (1.192e-07, -1.113, -0.065), (5.96e-08, -1.122, -0.04446), (1.788e-07, -1.128, -0.02257), (0.1768, -1.116, 0.0), (0.1765, -1.114, 0.02257), (0.1755, -1.108, 0.04446), (0.174, -1.099, 0.065), (0.172, -1.086, 0.08356), (0.1695, -1.07, 0.09959), (0.1666, -1.052, 0.1126), (0.1634, -1.032, 0.1222), (0.16, -1.01, 0.128), (0.1564, -0.9877, 0.13), (0.1529, -0.9654, 0.128), (0.1495, -0.9438, 0.1222), (0.1463, -0.9235, 0.1126), (0.1434, -0.9052, 0.09959), (0.1409, -0.8893, 0.08356), (0.1388, -0.8765, 0.065), (0.1373, -0.867, 0.04446), (0.1364, -0.8612, 0.02257), (0.1361, -0.8593, 1.592e-17), (0.1364, -0.8612, -0.02257), (0.1373, -0.867, -0.04446), (0.1388, -0.8765, -0.065), (0.1409, -0.8893, -0.08356), (0.1434, -0.9052, -0.09959), (0.1463, -0.9235, -0.1126), (0.1495, -0.9438, -0.1222), (0.1529, -0.9654, -0.128), (0.1564, -0.9877, -0.13), (0.16, -1.01, -0.128), (0.1634, -1.032, -0.1222), (0.1666, -1.052, -0.1126), (0.1695, -1.07, -0.09959), (0.172, -1.086, -0.08356), (0.174, -1.099, -0.065), (0.1755, -1.108, -0.04446), (0.1765, -1.114, -0.02257), (0.3492, -1.075, 0.0), (0.3486, -1.073, 0.02257), (0.3468, -1.067, 0.04446), (0.3438, -1.058, 0.065), (0.3398, -1.046, 0.08356), (0.3348, -1.031, 0.09959), (0.3291, -1.013, 0.1126), (0.3228, -0.9933, 0.1222), (0.316, -0.9725, 0.128), (0.309, -0.9511, 0.13), (0.302, -0.9296, 0.128), (0.2953, -0.9088, 0.1222), (0.2889, -0.8892, 0.1126), (0.2832, -0.8716, 0.09959), (0.2782, -0.8563, 0.08356), (0.2742, -0.844, 0.065), (0.2713, -0.8349, 0.04446), (0.2695, -0.8293, 0.02257), (0.2688, -0.8274, 1.592e-17), (0.2695, -0.8293, -0.02257), (0.2713, -0.8349, -0.04446), (0.2742, -0.844, -0.065), (0.2782, -0.8563, -0.08356), (0.2832, -0.8716, -0.09959), (0.2889, -0.8892, -0.1126), (0.2953, -0.9088, -0.1222), (0.302, -0.9296, -0.128), (0.309, -0.9511, -0.13), (0.316, -0.9725, -0.128), (0.3228, -0.9933, -0.1222), (0.3291, -1.013, -0.1126), (0.3348, -1.031, -0.09959), (0.3398, -1.046, -0.08356), (0.3438, -1.058, -0.065), (0.3468, -1.067, -0.04446), (0.3486, -1.073, -0.02257), (0.513, -1.007, 0.0), (0.5121, -1.005, 0.02257), (0.5095, -0.9999, 0.04446), (0.5051, -0.9913, 0.065), (0.4992, -0.9797, 0.08356), (0.4919, -0.9655, 0.09959), (0.4835, -0.9489, 0.1126), (0.4742, -0.9306, 0.1222), (0.4642, -0.9111, 0.128), (0.454, -0.891, 0.13), (0.4437, -0.8709, 0.128), (0.4338, -0.8514, 0.1222), (0.4245, -0.8331, 0.1126), (0.4161, -0.8166, 0.09959), (0.4088, -0.8023, 0.08356), (0.4029, -0.7907, 0.065), (0.3985, -0.7822, 0.04446), (0.3959, -0.7769, 0.02257), (0.395, -0.7752, 1.592e-17), (0.3959, -0.7769, -0.02257), (0.3985, -0.7822, -0.04446), (0.4029, -0.7907, -0.065), (0.4088, -0.8023, -0.08356), (0.4161, -0.8166, -0.09959), (0.4245, -0.8331, -0.1126), (0.4338, -0.8514, -0.1222), (0.4437, -0.8709, -0.128), (0.454, -0.891, -0.13), (0.4642, -0.9111, -0.128), (0.4742, -0.9306, -0.1222), (0.4835, -0.9489, -0.1126), (0.4919, -0.9655, -0.09959), (0.4992, -0.9797, -0.08356), (0.5051, -0.9913, -0.065), (0.5095, -0.9999, -0.04446), (0.5121, -1.005, -0.02257), (0.6642, -0.9142, 0.0), (0.663, -0.9126, 0.02257), (0.6596, -0.9078, 0.04446), (0.654, -0.9001, 0.065), (0.6463, -0.8896, 0.08356), (0.6369, -0.8766, 0.09959), (0.626, -0.8616, 0.1126), (0.6139, -0.845, 0.1222), (0.6011, -0.8273, 0.128), (0.5878, -0.809, 0.13), (0.5745, -0.7908, 0.128), (0.5617, -0.773, 0.1222), (0.5496, -0.7564, 0.1126), (0.5387, -0.7414, 0.09959), (0.5292, -0.7285, 0.08356), (0.5216, -0.7179, 0.065), (0.516, -0.7102, 0.04446), (0.5125, -0.7054, 0.02257), (0.5114, -0.7038, 1.592e-17), (0.5125, -0.7054, -0.02257), (0.516, -0.7102, -0.04446), (0.5216, -0.7179, -0.065), (0.5292, -0.7285, -0.08356), (0.5387, -0.7414, -0.09959), (0.5496, -0.7564, -0.1126), (0.5617, -0.773, -0.1222), (0.5745, -0.7908, -0.128), (0.5878, -0.809, -0.13), (0.6011, -0.8273, -0.128), (0.6139, -0.845, -0.1222), (0.626, -0.8616, -0.1126), (0.6369, -0.8766, -0.09959), (0.6463, -0.8896, -0.08356), (0.654, -0.9001, -0.065), (0.6596, -0.9078, -0.04446), (0.663, -0.9126, -0.02257), (0.799, -0.799, 0.0), (0.7976, -0.7976, 0.02257), (0.7935, -0.7935, 0.04446), (0.7867, -0.7867, 0.065), (0.7775, -0.7775, 0.08356), (0.7662, -0.7662, 0.09959), (0.7531, -0.7531, 0.1126), (0.7385, -0.7385, 0.1222), (0.7231, -0.7231, 0.128), (0.7071, -0.7071, 0.13), (0.6911, -0.6911, 0.128), (0.6757, -0.6757, 0.1222), (0.6611, -0.6611, 0.1126), (0.648, -0.648, 0.09959), (0.6367, -0.6367, 0.08356), (0.6275, -0.6275, 0.065), (0.6207, -0.6207, 0.04446), (0.6166, -0.6166, 0.02257), (0.6152, -0.6152, 1.592e-17), (0.6166, -0.6166, -0.02257), (0.6207, -0.6207, -0.04446), (0.6275, -0.6275, -0.065), (0.6367, -0.6367, -0.08356), (0.648, -0.648, -0.09959), (0.6611, -0.6611, -0.1126), (0.6757, -0.6757, -0.1222), (0.6911, -0.6911, -0.128), (0.7071, -0.7071, -0.13), (0.7231, -0.7231, -0.128), (0.7385, -0.7385, -0.1222), (0.7531, -0.7531, -0.1126), (0.7662, -0.7662, -0.09959), (0.7775, -0.7775, -0.08356), (0.7867, -0.7867, -0.065), (0.7935, -0.7935, -0.04446), (0.7976, -0.7976, -0.02257), (0.9142, -0.6642, 0.0), (0.9126, -0.663, 0.02257), (0.9078, -0.6596, 0.04446), (0.9001, -0.654, 0.065), (0.8896, -0.6463, 0.08356), (0.8766, -0.6369, 0.09959), (0.8616, -0.626, 0.1126), (0.845, -0.6139, 0.1222), (0.8273, -0.6011, 0.128), (0.809, -0.5878, 0.13), (0.7908, -0.5745, 0.128), (0.773, -0.5617, 0.1222), (0.7564, -0.5496, 0.1126), (0.7414, -0.5387, 0.09959), (0.7285, -0.5293, 0.08356), (0.7179, -0.5216, 0.065), (0.7102, -0.516, 0.04446), (0.7054, -0.5125, 0.02257), (0.7038, -0.5114, 1.592e-17), (0.7054, -0.5125, -0.02257), (0.7102, -0.516, -0.04446), (0.7179, -0.5216, -0.065), (0.7285, -0.5293, -0.08356), (0.7414, -0.5387, -0.09959), (0.7564, -0.5496, -0.1126), (0.773, -0.5617, -0.1222), (0.7908, -0.5745, -0.128), (0.809, -0.5878, -0.13), (0.8273, -0.6011, -0.128), (0.845, -0.6139, -0.1222), (0.8616, -0.626, -0.1126), (0.8766, -0.6369, -0.09959), (0.8896, -0.6463, -0.08356), (0.9001, -0.654, -0.065), (0.9078, -0.6596, -0.04446), (0.9126, -0.663, -0.02257), (1.007, -0.513, 0.0), (1.005, -0.5121, 0.02257), (0.9999, -0.5095, 0.04446), (0.9913, -0.5051, 0.065), (0.9797, -0.4992, 0.08356), (0.9655, -0.4919, 0.09959), (0.9489, -0.4835, 0.1126), (0.9306, -0.4742, 0.1222), (0.9111, -0.4642, 0.128), (0.891, -0.454, 0.13), (0.8709, -0.4437, 0.128), (0.8514, -0.4338, 0.1222), (0.8331, -0.4245, 0.1126), (0.8166, -0.4161, 0.09959), (0.8023, -0.4088, 0.08356), (0.7907, -0.4029, 0.065), (0.7822, -0.3985, 0.04446), (0.7769, -0.3959, 0.02257), (0.7752, -0.395, 1.592e-17), (0.7769, -0.3959, -0.02257), (0.7822, -0.3985, -0.04446), (0.7907, -0.4029, -0.065), (0.8023, -0.4088, -0.08356), (0.8166, -0.4161, -0.09959), (0.8331, -0.4245, -0.1126), (0.8514, -0.4338, -0.1222), (0.8709, -0.4437, -0.128), (0.891, -0.454, -0.13), (0.9111, -0.4642, -0.128), (0.9306, -0.4742, -0.1222), (0.9489, -0.4835, -0.1126), (0.9655, -0.4919, -0.09959), (0.9797, -0.4992, -0.08356), (0.9913, -0.5051, -0.065), (0.9999, -0.5095, -0.04446), (1.005, -0.5121, -0.02257), (1.075, -0.3492, 0.0), (1.073, -0.3486, 0.02257), (1.067, -0.3468, 0.04446), (1.058, -0.3438, 0.065), (1.046, -0.3398, 0.08356), (1.031, -0.3348, 0.09959), (1.013, -0.3291, 0.1126), (0.9933, -0.3228, 0.1222), (0.9725, -0.316, 0.128), (0.9511, -0.309, 0.13), (0.9296, -0.302, 0.128), (0.9088, -0.2953, 0.1222), (0.8892, -0.2889, 0.1126), (0.8716, -0.2832, 0.09959), (0.8563, -0.2782, 0.08356), (0.844, -0.2742, 0.065), (0.8349, -0.2713, 0.04446), (0.8293, -0.2695, 0.02257), (0.8274, -0.2688, 1.592e-17), (0.8293, -0.2695, -0.02257), (0.8349, -0.2713, -0.04446), (0.844, -0.2742, -0.065), (0.8563, -0.2782, -0.08356), (0.8716, -0.2832, -0.09959), (0.8892, -0.2889, -0.1126), (0.9088, -0.2953, -0.1222), (0.9296, -0.302, -0.128), (0.9511, -0.309, -0.13), (0.9725, -0.316, -0.128), (0.9933, -0.3228, -0.1222), (1.013, -0.3291, -0.1126), (1.031, -0.3348, -0.09959), (1.046, -0.3398, -0.08356), (1.058, -0.3438, -0.065), (1.067, -0.3468, -0.04446), (1.073, -0.3486, -0.02257), (1.116, -0.1768, 0.0), (1.114, -0.1765, 0.02257), (1.108, -0.1755, 0.04446), (1.099, -0.174, 0.065), (1.086, -0.172, 0.08356), (1.07, -0.1695, 0.09959), (1.052, -0.1666, 0.1126), (1.032, -0.1634, 0.1222), (1.01, -0.16, 0.128), (0.9877, -0.1564, 0.13), (0.9654, -0.1529, 0.128), (0.9438, -0.1495, 0.1222), (0.9235, -0.1463, 0.1126), (0.9052, -0.1434, 0.09959), (0.8893, -0.1409, 0.08356), (0.8765, -0.1388, 0.065), (0.867, -0.1373, 0.04446), (0.8612, -0.1364, 0.02257), (0.8593, -0.1361, 1.592e-17), (0.8612, -0.1364, -0.02257), (0.867, -0.1373, -0.04446), (0.8765, -0.1388, -0.065), (0.8893, -0.1409, -0.08356), (0.9052, -0.1434, -0.09959), (0.9235, -0.1463, -0.1126), (0.9438, -0.1495, -0.1222), (0.9654, -0.1529, -0.128), (0.9877, -0.1564, -0.13), (1.01, -0.16, -0.128), (1.032, -0.1634, -0.1222), (1.052, -0.1666, -0.1126), (1.07, -0.1695, -0.09959), (1.086, -0.172, -0.08356), (1.099, -0.174, -0.065), (1.108, -0.1755, -0.04446), (1.114, -0.1765, -0.02257)], [], [(0, 36, 37, 1), (1, 37, 38, 2), (2, 38, 39, 3), (3, 39, 40, 4), (4, 40, 41, 5), (5, 41, 42, 6), (6, 42, 43, 7), (7, 43, 44, 8), (8, 44, 45, 9), (9, 45, 46, 10), (10, 46, 47, 11), (11, 47, 48, 12), (12, 48, 49, 13), (13, 49, 50, 14), (14, 50, 51, 15), (15, 51, 52, 16), (16, 52, 53, 17), (17, 53, 54, 18), (18, 54, 55, 19), (19, 55, 56, 20), (20, 56, 57, 21), (21, 57, 58, 22), (22, 58, 59, 23), (23, 59, 60, 24), (24, 60, 61, 25), (25, 61, 62, 26), (26, 62, 63, 27), (27, 63, 64, 28), (28, 64, 65, 29), (29, 65, 66, 30), (30, 66, 67, 31), (31, 67, 68, 32), (32, 68, 69, 33), (33, 69, 70, 34), (34, 70, 71, 35), (0, 35, 71, 36), (36, 72, 73, 37), (37, 73, 74, 38), (38, 74, 75, 39), (39, 75, 76, 40), (40, 76, 77, 41), (41, 77, 78, 42), (42, 78, 79, 43), (43, 79, 80, 44), (44, 80, 81, 45), (45, 81, 82, 46), (46, 82, 83, 47), (47, 83, 84, 48), (48, 84, 85, 49), (49, 85, 86, 50), (50, 86, 87, 51), (51, 87, 88, 52), (52, 88, 89, 53), (53, 89, 90, 54), (54, 90, 91, 55), (55, 91, 92, 56), (56, 92, 93, 57), (57, 93, 94, 58), (58, 94, 95, 59), (59, 95, 96, 60), (60, 96, 97, 61), (61, 97, 98, 62), (62, 98, 99, 63), (63, 99, 100, 64), (64, 100, 101, 65), (65, 101, 102, 66), (66, 102, 103, 67), (67, 103, 104, 68), (68, 104, 105, 69), (69, 105, 106, 70), (70, 106, 107, 71), (71, 107, 72, 36), (72, 108, 109, 73), (73, 109, 110, 74), (74, 110, 111, 75), (75, 111, 112, 76), (76, 112, 113, 77), (77, 113, 114, 78), (78, 114, 115, 79), (79, 115, 116, 80), (80, 116, 117, 81), (81, 117, 118, 82), (82, 118, 119, 83), (83, 119, 120, 84), (84, 120, 121, 85), (85, 121, 122, 86), (86, 122, 123, 87), (87, 123, 124, 88), (88, 124, 125, 89), (89, 125, 126, 90), (90, 126, 127, 91), (91, 127, 128, 92), (92, 128, 129, 93), (93, 129, 130, 94), (94, 130, 131, 95), (95, 131, 132, 96), (96, 132, 133, 97), (97, 133, 134, 98), (98, 134, 135, 99), (99, 135, 136, 100), (100, 136, 137, 101), (101, 137, 138, 102), (102, 138, 139, 103), (103, 139, 140, 104), (104, 140, 141, 105), (105, 141, 142, 106), (106, 142, 143, 107), (107, 143, 108, 72), (108, 144, 145, 109), (109, 145, 146, 110), (110, 146, 147, 111), (111, 147, 148, 112), (112, 148, 149, 113), (113, 149, 150, 114), (114, 150, 151, 115), (115, 151, 152, 116), (116, 152, 153, 117), (117, 153, 154, 118), (118, 154, 155, 119), (119, 155, 156, 120), (120, 156, 157, 121), (121, 157, 158, 122), (122, 158, 159, 123), (123, 159, 160, 124), (124, 160, 161, 125), (125, 161, 162, 126), (126, 162, 163, 127), (127, 163, 164, 128), (128, 164, 165, 129), (129, 165, 166, 130), (130, 166, 167, 131), (131, 167, 168, 132), (132, 168, 169, 133), (133, 169, 170, 134), (134, 170, 171, 135), (135, 171, 172, 136), (136, 172, 173, 137), (137, 173, 174, 138), (138, 174, 175, 139), (139, 175, 176, 140), (140, 176, 177, 141), (141, 177, 178, 142), (142, 178, 179, 143), (143, 179, 144, 108), (144, 180, 181, 145), (145, 181, 182, 146), (146, 182, 183, 147), (147, 183, 184, 148), (148, 184, 185, 149), (149, 185, 186, 150), (150, 186, 187, 151), (151, 187, 188, 152), (152, 188, 189, 153), (153, 189, 190, 154), (154, 190, 191, 155), (155, 191, 192, 156), (156, 192, 193, 157), (157, 193, 194, 158), (158, 194, 195, 159), (159, 195, 196, 160), (160, 196, 197, 161), (161, 197, 198, 162), (162, 198, 199, 163), (163, 199, 200, 164), (164, 200, 201, 165), (165, 201, 202, 166), (166, 202, 203, 167), (167, 203, 204, 168), (168, 204, 205, 169), (169, 205, 206, 170), (170, 206, 207, 171), (171, 207, 208, 172), (172, 208, 209, 173), (173, 209, 210, 174), (174, 210, 211, 175), (175, 211, 212, 176), (176, 212, 213, 177), (177, 213, 214, 178), (178, 214, 215, 179), (179, 215, 180, 144), (180, 216, 217, 181), (181, 217, 218, 182), (182, 218, 219, 183), (183, 219, 220, 184), (184, 220, 221, 185), (185, 221, 222, 186), (186, 222, 223, 187), (187, 223, 224, 188), (188, 224, 225, 189), (189, 225, 226, 190), (190, 226, 227, 191), (191, 227, 228, 192), (192, 228, 229, 193), (193, 229, 230, 194), (194, 230, 231, 195), (195, 231, 232, 196), (196, 232, 233, 197), (197, 233, 234, 198), (198, 234, 235, 199), (199, 235, 236, 200), (200, 236, 237, 201), (201, 237, 238, 202), (202, 238, 239, 203), (203, 239, 240, 204), (204, 240, 241, 205), (205, 241, 242, 206), (206, 242, 243, 207), (207, 243, 244, 208), (208, 244, 245, 209), (209, 245, 246, 210), (210, 246, 247, 211), (211, 247, 248, 212), (212, 248, 249, 213), (213, 249, 250, 214), (214, 250, 251, 215), (215, 251, 216, 180), (216, 252, 253, 217), (217, 253, 254, 218), (218, 254, 255, 219), (219, 255, 256, 220), (220, 256, 257, 221), (221, 257, 258, 222), (222, 258, 259, 223), (223, 259, 260, 224), (224, 260, 261, 225), (225, 261, 262, 226), (226, 262, 263, 227), (227, 263, 264, 228), (228, 264, 265, 229), (229, 265, 266, 230), (230, 266, 267, 231), (231, 267, 268, 232), (232, 268, 269, 233), (233, 269, 270, 234), (234, 270, 271, 235), (235, 271, 272, 236), (236, 272, 273, 237), (237, 273, 274, 238), (238, 274, 275, 239), (239, 275, 276, 240), (240, 276, 277, 241), (241, 277, 278, 242), (242, 278, 279, 243), (243, 279, 280, 244), (244, 280, 281, 245), (245, 281, 282, 246), (246, 282, 283, 247), (247, 283, 284, 248), (248, 284, 285, 249), (249, 285, 286, 250), (250, 286, 287, 251), (251, 287, 252, 216), (252, 288, 289, 253), (253, 289, 290, 254), (254, 290, 291, 255), (255, 291, 292, 256), (256, 292, 293, 257), (257, 293, 294, 258), (258, 294, 295, 259), (259, 295, 296, 260), (260, 296, 297, 261), (261, 297, 298, 262), (262, 298, 299, 263), (263, 299, 300, 264), (264, 300, 301, 265), (265, 301, 302, 266), (266, 302, 303, 267), (267, 303, 304, 268), (268, 304, 305, 269), (269, 305, 306, 270), (270, 306, 307, 271), (271, 307, 308, 272), (272, 308, 309, 273), (273, 309, 310, 274), (274, 310, 311, 275), (275, 311, 312, 276), (276, 312, 313, 277), (277, 313, 314, 278), (278, 314, 315, 279), (279, 315, 316, 280), (280, 316, 317, 281), (281, 317, 318, 282), (282, 318, 319, 283), (283, 319, 320, 284), (284, 320, 321, 285), (285, 321, 322, 286), (286, 322, 323, 287), (287, 323, 288, 252), (288, 324, 325, 289), (289, 325, 326, 290), (290, 326, 327, 291), (291, 327, 328, 292), (292, 328, 329, 293), (293, 329, 330, 294), (294, 330, 331, 295), (295, 331, 332, 296), (296, 332, 333, 297), (297, 333, 334, 298), (298, 334, 335, 299), (299, 335, 336, 300), (300, 336, 337, 301), (301, 337, 338, 302), (302, 338, 339, 303), (303, 339, 340, 304), (304, 340, 341, 305), (305, 341, 342, 306), (306, 342, 343, 307), (307, 343, 344, 308), (308, 344, 345, 309), (309, 345, 346, 310), (310, 346, 347, 311), (311, 347, 348, 312), (312, 348, 349, 313), (313, 349, 350, 314), (314, 350, 351, 315), (315, 351, 352, 316), (316, 352, 353, 317), (317, 353, 354, 318), (318, 354, 355, 319), (319, 355, 356, 320), (320, 356, 357, 321), (321, 357, 358, 322), (322, 358, 359, 323), (323, 359, 324, 288), (324, 360, 361, 325), (325, 361, 362, 326), (326, 362, 363, 327), (327, 363, 364, 328), (328, 364, 365, 329), (329, 365, 366, 330), (330, 366, 367, 331), (331, 367, 368, 332), (332, 368, 369, 333), (333, 369, 370, 334), (334, 370, 371, 335), (335, 371, 372, 336), (336, 372, 373, 337), (337, 373, 374, 338), (338, 374, 375, 339), (339, 375, 376, 340), (340, 376, 377, 341), (341, 377, 378, 342), (342, 378, 379, 343), (343, 379, 380, 344), (344, 380, 381, 345), (345, 381, 382, 346), (346, 382, 383, 347), (347, 383, 384, 348), (348, 384, 385, 349), (349, 385, 386, 350), (350, 386, 387, 351), (351, 387, 388, 352), (352, 388, 389, 353), (353, 389, 390, 354), (354, 390, 391, 355), (355, 391, 392, 356), (356, 392, 393, 357), (357, 393, 394, 358), (358, 394, 395, 359), (359, 395, 360, 324), (360, 396, 397, 361), (361, 397, 398, 362), (362, 398, 399, 363), (363, 399, 400, 364), (364, 400, 401, 365), (365, 401, 402, 366), (366, 402, 403, 367), (367, 403, 404, 368), (368, 404, 405, 369), (369, 405, 406, 370), (370, 406, 407, 371), (371, 407, 408, 372), (372, 408, 409, 373), (373, 409, 410, 374), (374, 410, 411, 375), (375, 411, 412, 376), (376, 412, 413, 377), (377, 413, 414, 378), (378, 414, 415, 379), (379, 415, 416, 380), (380, 416, 417, 381), (381, 417, 418, 382), (382, 418, 419, 383), (383, 419, 420, 384), (384, 420, 421, 385), (385, 421, 422, 386), (386, 422, 423, 387), (387, 423, 424, 388), (388, 424, 425, 389), (389, 425, 426, 390), (390, 426, 427, 391), (391, 427, 428, 392), (392, 428, 429, 393), (393, 429, 430, 394), (394, 430, 431, 395), (395, 431, 396, 360), (396, 432, 433, 397), (397, 433, 434, 398), (398, 434, 435, 399), (399, 435, 436, 400), (400, 436, 437, 401), (401, 437, 438, 402), (402, 438, 439, 403), (403, 439, 440, 404), (404, 440, 441, 405), (405, 441, 442, 406), (406, 442, 443, 407), (407, 443, 444, 408), (408, 444, 445, 409), (409, 445, 446, 410), (410, 446, 447, 411), (411, 447, 448, 412), (412, 448, 449, 413), (413, 449, 450, 414), (414, 450, 451, 415), (415, 451, 452, 416), (416, 452, 453, 417), (417, 453, 454, 418), (418, 454, 455, 419), (419, 455, 456, 420), (420, 456, 457, 421), (421, 457, 458, 422), (422, 458, 459, 423), (423, 459, 460, 424), (424, 460, 461, 425), (425, 461, 462, 426), (426, 462, 463, 427), (427, 463, 464, 428), (428, 464, 465, 429), (429, 465, 466, 430), (430, 466, 467, 431), (431, 467, 432, 396), (432, 468, 469, 433), (433, 469, 470, 434), (434, 470, 471, 435), (435, 471, 472, 436), (436, 472, 473, 437), (437, 473, 474, 438), (438, 474, 475, 439), (439, 475, 476, 440), (440, 476, 477, 441), (441, 477, 478, 442), (442, 478, 479, 443), (443, 479, 480, 444), (444, 480, 481, 445), (445, 481, 482, 446), (446, 482, 483, 447), (447, 483, 484, 448), (448, 484, 485, 449), (449, 485, 486, 450), (450, 486, 487, 451), (451, 487, 488, 452), (452, 488, 489, 453), (453, 489, 490, 454), (454, 490, 491, 455), (455, 491, 492, 456), (456, 492, 493, 457), (457, 493, 494, 458), (458, 494, 495, 459), (459, 495, 496, 460), (460, 496, 497, 461), (461, 497, 498, 462), (462, 498, 499, 463), (463, 499, 500, 464), (464, 500, 501, 465), (465, 501, 502, 466), (466, 502, 503, 467), (467, 503, 468, 432), (468, 504, 505, 469), (469, 505, 506, 470), (470, 506, 507, 471), (471, 507, 508, 472), (472, 508, 509, 473), (473, 509, 510, 474), (474, 510, 511, 475), (475, 511, 512, 476), (476, 512, 513, 477), (477, 513, 514, 478), (478, 514, 515, 479), (479, 515, 516, 480), (480, 516, 517, 481), (481, 517, 518, 482), (482, 518, 519, 483), (483, 519, 520, 484), (484, 520, 521, 485), (485, 521, 522, 486), (486, 522, 523, 487), (487, 523, 524, 488), (488, 524, 525, 489), (489, 525, 526, 490), (490, 526, 527, 491), (491, 527, 528, 492), (492, 528, 529, 493), (493, 529, 530, 494), (494, 530, 531, 495), (495, 531, 532, 496), (496, 532, 533, 497), (497, 533, 534, 498), (498, 534, 535, 499), (499, 535, 536, 500), (500, 536, 537, 501), (501, 537, 538, 502), (502, 538, 539, 503), (503, 539, 504, 468), (504, 540, 541, 505), (505, 541, 542, 506), (506, 542, 543, 507), (507, 543, 544, 508), (508, 544, 545, 509), (509, 545, 546, 510), (510, 546, 547, 511), (511, 547, 548, 512), (512, 548, 549, 513), (513, 549, 550, 514), (514, 550, 551, 515), (515, 551, 552, 516), (516, 552, 553, 517), (517, 553, 554, 518), (518, 554, 555, 519), (519, 555, 556, 520), (520, 556, 557, 521), (521, 557, 558, 522), (522, 558, 559, 523), (523, 559, 560, 524), (524, 560, 561, 525), (525, 561, 562, 526), (526, 562, 563, 527), (527, 563, 564, 528), (528, 564, 565, 529), (529, 565, 566, 530), (530, 566, 567, 531), (531, 567, 568, 532), (532, 568, 569, 533), (533, 569, 570, 534), (534, 570, 571, 535), (535, 571, 572, 536), (536, 572, 573, 537), (537, 573, 574, 538), (538, 574, 575, 539), (539, 575, 540, 504), (540, 576, 577, 541), (541, 577, 578, 542), (542, 578, 579, 543), (543, 579, 580, 544), (544, 580, 581, 545), (545, 581, 582, 546), (546, 582, 583, 547), (547, 583, 584, 548), (548, 584, 585, 549), (549, 585, 586, 550), (550, 586, 587, 551), (551, 587, 588, 552), (552, 588, 589, 553), (553, 589, 590, 554), (554, 590, 591, 555), (555, 591, 592, 556), (556, 592, 593, 557), (557, 593, 594, 558), (558, 594, 595, 559), (559, 595, 596, 560), (560, 596, 597, 561), (561, 597, 598, 562), (562, 598, 599, 563), (563, 599, 600, 564), (564, 600, 601, 565), (565, 601, 602, 566), (566, 602, 603, 567), (567, 603, 604, 568), (568, 604, 605, 569), (569, 605, 606, 570), (570, 606, 607, 571), (571, 607, 608, 572), (572, 608, 609, 573), (573, 609, 610, 574), (574, 610, 611, 575), (575, 611, 576, 540), (576, 612, 613, 577), (577, 613, 614, 578), (578, 614, 615, 579), (579, 615, 616, 580), (580, 616, 617, 581), (581, 617, 618, 582), (582, 618, 619, 583), (583, 619, 620, 584), (584, 620, 621, 585), (585, 621, 622, 586), (586, 622, 623, 587), (587, 623, 624, 588), (588, 624, 625, 589), (589, 625, 626, 590), (590, 626, 627, 591), (591, 627, 628, 592), (592, 628, 629, 593), (593, 629, 630, 594), (594, 630, 631, 595), (595, 631, 632, 596), (596, 632, 633, 597), (597, 633, 634, 598), (598, 634, 635, 599), (599, 635, 636, 600), (600, 636, 637, 601), (601, 637, 638, 602), (602, 638, 639, 603), (603, 639, 640, 604), (604, 640, 641, 605), (605, 641, 642, 606), (606, 642, 643, 607), (607, 643, 644, 608), (608, 644, 645, 609), (609, 645, 646, 610), (610, 646, 647, 611), (611, 647, 612, 576), (612, 648, 649, 613), (613, 649, 650, 614), (614, 650, 651, 615), (615, 651, 652, 616), (616, 652, 653, 617), (617, 653, 654, 618), (618, 654, 655, 619), (619, 655, 656, 620), (620, 656, 657, 621), (621, 657, 658, 622), (622, 658, 659, 623), (623, 659, 660, 624), (624, 660, 661, 625), (625, 661, 662, 626), (626, 662, 663, 627), (627, 663, 664, 628), (628, 664, 665, 629), (629, 665, 666, 630), (630, 666, 667, 631), (631, 667, 668, 632), (632, 668, 669, 633), (633, 669, 670, 634), (634, 670, 671, 635), (635, 671, 672, 636), (636, 672, 673, 637), (637, 673, 674, 638), (638, 674, 675, 639), (639, 675, 676, 640), (640, 676, 677, 641), (641, 677, 678, 642), (642, 678, 679, 643), (643, 679, 680, 644), (644, 680, 681, 645), (645, 681, 682, 646), (646, 682, 683, 647), (647, 683, 648, 612), (648, 684, 685, 649), (649, 685, 686, 650), (650, 686, 687, 651), (651, 687, 688, 652), (652, 688, 689, 653), (653, 689, 690, 654), (654, 690, 691, 655), (655, 691, 692, 656), (656, 692, 693, 657), (657, 693, 694, 658), (658, 694, 695, 659), (659, 695, 696, 660), (660, 696, 697, 661), (661, 697, 698, 662), (662, 698, 699, 663), (663, 699, 700, 664), (664, 700, 701, 665), (665, 701, 702, 666), (666, 702, 703, 667), (667, 703, 704, 668), (668, 704, 705, 669), (669, 705, 706, 670), (670, 706, 707, 671), (671, 707, 708, 672), (672, 708, 709, 673), (673, 709, 710, 674), (674, 710, 711, 675), (675, 711, 712, 676), (676, 712, 713, 677), (677, 713, 714, 678), (678, 714, 715, 679), (679, 715, 716, 680), (680, 716, 717, 681), (681, 717, 718, 682), (682, 718, 719, 683), (683, 719, 684, 648), (684, 720, 721, 685), (685, 721, 722, 686), (686, 722, 723, 687), (687, 723, 724, 688), (688, 724, 725, 689), (689, 725, 726, 690), (690, 726, 727, 691), (691, 727, 728, 692), (692, 728, 729, 693), (693, 729, 730, 694), (694, 730, 731, 695), (695, 731, 732, 696), (696, 732, 733, 697), (697, 733, 734, 698), (698, 734, 735, 699), (699, 735, 736, 700), (700, 736, 737, 701), (701, 737, 738, 702), (702, 738, 739, 703), (703, 739, 740, 704), (704, 740, 741, 705), (705, 741, 742, 706), (706, 742, 743, 707), (707, 743, 744, 708), (708, 744, 745, 709), (709, 745, 746, 710), (710, 746, 747, 711), (711, 747, 748, 712), (712, 748, 749, 713), (713, 749, 750, 714), (714, 750, 751, 715), (715, 751, 752, 716), (716, 752, 753, 717), (717, 753, 754, 718), (718, 754, 755, 719), (719, 755, 720, 684), (720, 756, 757, 721), (721, 757, 758, 722), (722, 758, 759, 723), (723, 759, 760, 724), (724, 760, 761, 725), (725, 761, 762, 726), (726, 762, 763, 727), (727, 763, 764, 728), (728, 764, 765, 729), (729, 765, 766, 730), (730, 766, 767, 731), (731, 767, 768, 732), (732, 768, 769, 733), (733, 769, 770, 734), (734, 770, 771, 735), (735, 771, 772, 736), (736, 772, 773, 737), (737, 773, 774, 738), (738, 774, 775, 739), (739, 775, 776, 740), (740, 776, 777, 741), (741, 777, 778, 742), (742, 778, 779, 743), (743, 779, 780, 744), (744, 780, 781, 745), (745, 781, 782, 746), (746, 782, 783, 747), (747, 783, 784, 748), (748, 784, 785, 749), (749, 785, 786, 750), (750, 786, 787, 751), (751, 787, 788, 752), (752, 788, 789, 753), (753, 789, 790, 754), (754, 790, 791, 755), (755, 791, 756, 720), (756, 792, 793, 757), (757, 793, 794, 758), (758, 794, 795, 759), (759, 795, 796, 760), (760, 796, 797, 761), (761, 797, 798, 762), (762, 798, 799, 763), (763, 799, 800, 764), (764, 800, 801, 765), (765, 801, 802, 766), (766, 802, 803, 767), (767, 803, 804, 768), (768, 804, 805, 769), (769, 805, 806, 770), (770, 806, 807, 771), (771, 807, 808, 772), (772, 808, 809, 773), (773, 809, 810, 774), (774, 810, 811, 775), (775, 811, 812, 776), (776, 812, 813, 777), (777, 813, 814, 778), (778, 814, 815, 779), (779, 815, 816, 780), (780, 816, 817, 781), (781, 817, 818, 782), (782, 818, 819, 783), (783, 819, 820, 784), (784, 820, 821, 785), (785, 821, 822, 786), (786, 822, 823, 787), (787, 823, 824, 788), (788, 824, 825, 789), (789, 825, 826, 790), (790, 826, 827, 791), (791, 827, 792, 756), (792, 828, 829, 793), (793, 829, 830, 794), (794, 830, 831, 795), (795, 831, 832, 796), (796, 832, 833, 797), (797, 833, 834, 798), (798, 834, 835, 799), (799, 835, 836, 800), (800, 836, 837, 801), (801, 837, 838, 802), (802, 838, 839, 803), (803, 839, 840, 804), (804, 840, 841, 805), (805, 841, 842, 806), (806, 842, 843, 807), (807, 843, 844, 808), (808, 844, 845, 809), (809, 845, 846, 810), (810, 846, 847, 811), (811, 847, 848, 812), (812, 848, 849, 813), (813, 849, 850, 814), (814, 850, 851, 815), (815, 851, 852, 816), (816, 852, 853, 817), (817, 853, 854, 818), (818, 854, 855, 819), (819, 855, 856, 820), (820, 856, 857, 821), (821, 857, 858, 822), (822, 858, 859, 823), (823, 859, 860, 824), (824, 860, 861, 825), (825, 861, 862, 826), (826, 862, 863, 827), (827, 863, 828, 792), (828, 864, 865, 829), (829, 865, 866, 830), (830, 866, 867, 831), (831, 867, 868, 832), (832, 868, 869, 833), (833, 869, 870, 834), (834, 870, 871, 835), (835, 871, 872, 836), (836, 872, 873, 837), (837, 873, 874, 838), (838, 874, 875, 839), (839, 875, 876, 840), (840, 876, 877, 841), (841, 877, 878, 842), (842, 878, 879, 843), (843, 879, 880, 844), (844, 880, 881, 845), (845, 881, 882, 846), (846, 882, 883, 847), (847, 883, 884, 848), (848, 884, 885, 849), (849, 885, 886, 850), (850, 886, 887, 851), (851, 887, 888, 852), (852, 888, 889, 853), (853, 889, 890, 854), (854, 890, 891, 855), (855, 891, 892, 856), (856, 892, 893, 857), (857, 893, 894, 858), (858, 894, 895, 859), (859, 895, 896, 860), (860, 896, 897, 861), (861, 897, 898, 862), (862, 898, 899, 863), (863, 899, 864, 828), (864, 900, 901, 865), (865, 901, 902, 866), (866, 902, 903, 867), (867, 903, 904, 868), (868, 904, 905, 869), (869, 905, 906, 870), (870, 906, 907, 871), (871, 907, 908, 872), (872, 908, 909, 873), (873, 909, 910, 874), (874, 910, 911, 875), (875, 911, 912, 876), (876, 912, 913, 877), (877, 913, 914, 878), (878, 914, 915, 879), (879, 915, 916, 880), (880, 916, 917, 881), (881, 917, 918, 882), (882, 918, 919, 883), (883, 919, 920, 884), (884, 920, 921, 885), (885, 921, 922, 886), (886, 922, 923, 887), (887, 923, 924, 888), (888, 924, 925, 889), (889, 925, 926, 890), (890, 926, 927, 891), (891, 927, 928, 892), (892, 928, 929, 893), (893, 929, 930, 894), (894, 930, 931, 895), (895, 931, 932, 896), (896, 932, 933, 897), (897, 933, 934, 898), (898, 934, 935, 899), (899, 935, 900, 864), (900, 936, 937, 901), (901, 937, 938, 902), (902, 938, 939, 903), (903, 939, 940, 904), (904, 940, 941, 905), (905, 941, 942, 906), (906, 942, 943, 907), (907, 943, 944, 908), (908, 944, 945, 909), (909, 945, 946, 910), (910, 946, 947, 911), (911, 947, 948, 912), (912, 948, 949, 913), (913, 949, 950, 914), (914, 950, 951, 915), (915, 951, 952, 916), (916, 952, 953, 917), (917, 953, 954, 918), (918, 954, 955, 919), (919, 955, 956, 920), (920, 956, 957, 921), (921, 957, 958, 922), (922, 958, 959, 923), (923, 959, 960, 924), (924, 960, 961, 925), (925, 961, 962, 926), (926, 962, 963, 927), (927, 963, 964, 928), (928, 964, 965, 929), (929, 965, 966, 930), (930, 966, 967, 931), (931, 967, 968, 932), (932, 968, 969, 933), (933, 969, 970, 934), (934, 970, 971, 935), (935, 971, 936, 900), (936, 972, 973, 937), (937, 973, 974, 938), (938, 974, 975, 939), (939, 975, 976, 940), (940, 976, 977, 941), (941, 977, 978, 942), (942, 978, 979, 943), (943, 979, 980, 944), (944, 980, 981, 945), (945, 981, 982, 946), (946, 982, 983, 947), (947, 983, 984, 948), (948, 984, 985, 949), (949, 985, 986, 950), (950, 986, 987, 951), (951, 987, 988, 952), (952, 988, 989, 953), (953, 989, 990, 954), (954, 990, 991, 955), (955, 991, 992, 956), (956, 992, 993, 957), (957, 993, 994, 958), (958, 994, 995, 959), (959, 995, 996, 960), (960, 996, 997, 961), (961, 997, 998, 962), (962, 998, 999, 963), (963, 999, 1000, 964), (964, 1000, 1001, 965), (965, 1001, 1002, 966), (966, 1002, 1003, 967), (967, 1003, 1004, 968), (968, 1004, 1005, 969), (969, 1005, 1006, 970), (970, 1006, 1007, 971), (971, 1007, 972, 936), (972, 1008, 1009, 973), (973, 1009, 1010, 974), (974, 1010, 1011, 975), (975, 1011, 1012, 976), (976, 1012, 1013, 977), (977, 1013, 1014, 978), (978, 1014, 1015, 979), (979, 1015, 1016, 980), (980, 1016, 1017, 981), (981, 1017, 1018, 982), (982, 1018, 1019, 983), (983, 1019, 1020, 984), (984, 1020, 1021, 985), (985, 1021, 1022, 986), (986, 1022, 1023, 987), (987, 1023, 1024, 988), (988, 1024, 1025, 989), (989, 1025, 1026, 990), (990, 1026, 1027, 991), (991, 1027, 1028, 992), (992, 1028, 1029, 993), (993, 1029, 1030, 994), (994, 1030, 1031, 995), (995, 1031, 1032, 996), (996, 1032, 1033, 997), (997, 1033, 1034, 998), (998, 1034, 1035, 999), (999, 1035, 1036, 1000), (1000, 1036, 1037, 1001), (1001, 1037, 1038, 1002), (1002, 1038, 1039, 1003), (1003, 1039, 1040, 1004), (1004, 1040, 1041, 1005), (1005, 1041, 1042, 1006), (1006, 1042, 1043, 1007), (1007, 1043, 1008, 972), (1008, 1044, 1045, 1009), (1009, 1045, 1046, 1010), (1010, 1046, 1047, 1011), (1011, 1047, 1048, 1012), (1012, 1048, 1049, 1013), (1013, 1049, 1050, 1014), (1014, 1050, 1051, 1015), (1015, 1051, 1052, 1016), (1016, 1052, 1053, 1017), (1017, 1053, 1054, 1018), (1018, 1054, 1055, 1019), (1019, 1055, 1056, 1020), (1020, 1056, 1057, 1021), (1021, 1057, 1058, 1022), (1022, 1058, 1059, 1023), (1023, 1059, 1060, 1024), (1024, 1060, 1061, 1025), (1025, 1061, 1062, 1026), (1026, 1062, 1063, 1027), (1027, 1063, 1064, 1028), (1028, 1064, 1065, 1029), (1029, 1065, 1066, 1030), (1030, 1066, 1067, 1031), (1031, 1067, 1068, 1032), (1032, 1068, 1069, 1033), (1033, 1069, 1070, 1034), (1034, 1070, 1071, 1035), (1035, 1071, 1072, 1036), (1036, 1072, 1073, 1037), (1037, 1073, 1074, 1038), (1038, 1074, 1075, 1039), (1039, 1075, 1076, 1040), (1040, 1076, 1077, 1041), (1041, 1077, 1078, 1042), (1042, 1078, 1079, 1043), (1043, 1079, 1044, 1008), (1044, 1080, 1081, 1045), (1045, 1081, 1082, 1046), (1046, 1082, 1083, 1047), (1047, 1083, 1084, 1048), (1048, 1084, 1085, 1049), (1049, 1085, 1086, 1050), (1050, 1086, 1087, 1051), (1051, 1087, 1088, 1052), (1052, 1088, 1089, 1053), (1053, 1089, 1090, 1054), (1054, 1090, 1091, 1055), (1055, 1091, 1092, 1056), (1056, 1092, 1093, 1057), (1057, 1093, 1094, 1058), (1058, 1094, 1095, 1059), (1059, 1095, 1096, 1060), (1060, 1096, 1097, 1061), (1061, 1097, 1098, 1062), (1062, 1098, 1099, 1063), (1063, 1099, 1100, 1064), (1064, 1100, 1101, 1065), (1065, 1101, 1102, 1066), (1066, 1102, 1103, 1067), (1067, 1103, 1104, 1068), (1068, 1104, 1105, 1069), (1069, 1105, 1106, 1070), (1070, 1106, 1107, 1071), (1071, 1107, 1108, 1072), (1072, 1108, 1109, 1073), (1073, 1109, 1110, 1074), (1074, 1110, 1111, 1075), (1075, 1111, 1112, 1076), (1076, 1112, 1113, 1077), (1077, 1113, 1114, 1078), (1078, 1114, 1115, 1079), (1079, 1115, 1080, 1044), (1080, 1116, 1117, 1081), (1081, 1117, 1118, 1082), (1082, 1118, 1119, 1083), (1083, 1119, 1120, 1084), (1084, 1120, 1121, 1085), (1085, 1121, 1122, 1086), (1086, 1122, 1123, 1087), (1087, 1123, 1124, 1088), (1088, 1124, 1125, 1089), (1089, 1125, 1126, 1090), (1090, 1126, 1127, 1091), (1091, 1127, 1128, 1092), (1092, 1128, 1129, 1093), (1093, 1129, 1130, 1094), (1094, 1130, 1131, 1095), (1095, 1131, 1132, 1096), (1096, 1132, 1133, 1097), (1097, 1133, 1134, 1098), (1098, 1134, 1135, 1099), (1099, 1135, 1136, 1100), (1100, 1136, 1137, 1101), (1101, 1137, 1138, 1102), (1102, 1138, 1139, 1103), (1103, 1139, 1140, 1104), (1104, 1140, 1141, 1105), (1105, 1141, 1142, 1106), (1106, 1142, 1143, 1107), (1107, 1143, 1144, 1108), (1108, 1144, 1145, 1109), (1109, 1145, 1146, 1110), (1110, 1146, 1147, 1111), (1111, 1147, 1148, 1112), (1112, 1148, 1149, 1113), (1113, 1149, 1150, 1114), (1114, 1150, 1151, 1115), (1115, 1151, 1116, 1080), (1116, 1152, 1153, 1117), (1117, 1153, 1154, 1118), (1118, 1154, 1155, 1119), (1119, 1155, 1156, 1120), (1120, 1156, 1157, 1121), (1121, 1157, 1158, 1122), (1122, 1158, 1159, 1123), (1123, 1159, 1160, 1124), (1124, 1160, 1161, 1125), (1125, 1161, 1162, 1126), (1126, 1162, 1163, 1127), (1127, 1163, 1164, 1128), (1128, 1164, 1165, 1129), (1129, 1165, 1166, 1130), (1130, 1166, 1167, 1131), (1131, 1167, 1168, 1132), (1132, 1168, 1169, 1133), (1133, 1169, 1170, 1134), (1134, 1170, 1171, 1135), (1135, 1171, 1172, 1136), (1136, 1172, 1173, 1137), (1137, 1173, 1174, 1138), (1138, 1174, 1175, 1139), (1139, 1175, 1176, 1140), (1140, 1176, 1177, 1141), (1141, 1177, 1178, 1142), (1142, 1178, 1179, 1143), (1143, 1179, 1180, 1144), (1144, 1180, 1181, 1145), (1145, 1181, 1182, 1146), (1146, 1182, 1183, 1147), (1147, 1183, 1184, 1148), (1148, 1184, 1185, 1149), (1149, 1185, 1186, 1150), (1150, 1186, 1187, 1151), (1151, 1187, 1152, 1116), (1152, 1188, 1189, 1153), (1153, 1189, 1190, 1154), (1154, 1190, 1191, 1155), (1155, 1191, 1192, 1156), (1156, 1192, 1193, 1157), (1157, 1193, 1194, 1158), (1158, 1194, 1195, 1159), (1159, 1195, 1196, 1160), (1160, 1196, 1197, 1161), (1161, 1197, 1198, 1162), (1162, 1198, 1199, 1163), (1163, 1199, 1200, 1164), (1164, 1200, 1201, 1165), (1165, 1201, 1202, 1166), (1166, 1202, 1203, 1167), (1167, 1203, 1204, 1168), (1168, 1204, 1205, 1169), (1169, 1205, 1206, 1170), (1170, 1206, 1207, 1171), (1171, 1207, 1208, 1172), (1172, 1208, 1209, 1173), (1173, 1209, 1210, 1174), (1174, 1210, 1211, 1175), (1175, 1211, 1212, 1176), (1176, 1212, 1213, 1177), (1177, 1213, 1214, 1178), (1178, 1214, 1215, 1179), (1179, 1215, 1216, 1180), (1180, 1216, 1217, 1181), (1181, 1217, 1218, 1182), (1182, 1218, 1219, 1183), (1183, 1219, 1220, 1184), (1184, 1220, 1221, 1185), (1185, 1221, 1222, 1186), (1186, 1222, 1223, 1187), (1187, 1223, 1188, 1152), (1188, 1224, 1225, 1189), (1189, 1225, 1226, 1190), (1190, 1226, 1227, 1191), (1191, 1227, 1228, 1192), (1192, 1228, 1229, 1193), (1193, 1229, 1230, 1194), (1194, 1230, 1231, 1195), (1195, 1231, 1232, 1196), (1196, 1232, 1233, 1197), (1197, 1233, 1234, 1198), (1198, 1234, 1235, 1199), (1199, 1235, 1236, 1200), (1200, 1236, 1237, 1201), (1201, 1237, 1238, 1202), (1202, 1238, 1239, 1203), (1203, 1239, 1240, 1204), (1204, 1240, 1241, 1205), (1205, 1241, 1242, 1206), (1206, 1242, 1243, 1207), (1207, 1243, 1244, 1208), (1208, 1244, 1245, 1209), (1209, 1245, 1246, 1210), (1210, 1246, 1247, 1211), (1211, 1247, 1248, 1212), (1212, 1248, 1249, 1213), (1213, 1249, 1250, 1214), (1214, 1250, 1251, 1215), (1215, 1251, 1252, 1216), (1216, 1252, 1253, 1217), (1217, 1253, 1254, 1218), (1218, 1254, 1255, 1219), (1219, 1255, 1256, 1220), (1220, 1256, 1257, 1221), (1221, 1257, 1258, 1222), (1222, 1258, 1259, 1223), (1223, 1259, 1224, 1188), (1224, 1260, 1261, 1225), (1225, 1261, 1262, 1226), (1226, 1262, 1263, 1227), (1227, 1263, 1264, 1228), (1228, 1264, 1265, 1229), (1229, 1265, 1266, 1230), (1230, 1266, 1267, 1231), (1231, 1267, 1268, 1232), (1232, 1268, 1269, 1233), (1233, 1269, 1270, 1234), (1234, 1270, 1271, 1235), (1235, 1271, 1272, 1236), (1236, 1272, 1273, 1237), (1237, 1273, 1274, 1238), (1238, 1274, 1275, 1239), (1239, 1275, 1276, 1240), (1240, 1276, 1277, 1241), (1241, 1277, 1278, 1242), (1242, 1278, 1279, 1243), (1243, 1279, 1280, 1244), (1244, 1280, 1281, 1245), (1245, 1281, 1282, 1246), (1246, 1282, 1283, 1247), (1247, 1283, 1284, 1248), (1248, 1284, 1285, 1249), (1249, 1285, 1286, 1250), (1250, 1286, 1287, 1251), (1251, 1287, 1288, 1252), (1252, 1288, 1289, 1253), (1253, 1289, 1290, 1254), (1254, 1290, 1291, 1255), (1255, 1291, 1292, 1256), (1256, 1292, 1293, 1257), (1257, 1293, 1294, 1258), (1258, 1294, 1295, 1259), (1259, 1295, 1260, 1224), (1260, 1296, 1297, 1261), (1261, 1297, 1298, 1262), (1262, 1298, 1299, 1263), (1263, 1299, 1300, 1264), (1264, 1300, 1301, 1265), (1265, 1301, 1302, 1266), (1266, 1302, 1303, 1267), (1267, 1303, 1304, 1268), (1268, 1304, 1305, 1269), (1269, 1305, 1306, 1270), (1270, 1306, 1307, 1271), (1271, 1307, 1308, 1272), (1272, 1308, 1309, 1273), (1273, 1309, 1310, 1274), (1274, 1310, 1311, 1275), (1275, 1311, 1312, 1276), (1276, 1312, 1313, 1277), (1277, 1313, 1314, 1278), (1278, 1314, 1315, 1279), (1279, 1315, 1316, 1280), (1280, 1316, 1317, 1281), (1281, 1317, 1318, 1282), (1282, 1318, 1319, 1283), (1283, 1319, 1320, 1284), (1284, 1320, 1321, 1285), (1285, 1321, 1322, 1286), (1286, 1322, 1323, 1287), (1287, 1323, 1324, 1288), (1288, 1324, 1325, 1289), (1289, 1325, 1326, 1290), (1290, 1326, 1327, 1291), (1291, 1327, 1328, 1292), (1292, 1328, 1329, 1293), (1293, 1329, 1330, 1294), (1294, 1330, 1331, 1295), (1295, 1331, 1296, 1260), (1296, 1332, 1333, 1297), (1297, 1333, 1334, 1298), (1298, 1334, 1335, 1299), (1299, 1335, 1336, 1300), (1300, 1336, 1337, 1301), (1301, 1337, 1338, 1302), (1302, 1338, 1339, 1303), (1303, 1339, 1340, 1304), (1304, 1340, 1341, 1305), (1305, 1341, 1342, 1306), (1306, 1342, 1343, 1307), (1307, 1343, 1344, 1308), (1308, 1344, 1345, 1309), (1309, 1345, 1346, 1310), (1310, 1346, 1347, 1311), (1311, 1347, 1348, 1312), (1312, 1348, 1349, 1313), (1313, 1349, 1350, 1314), (1314, 1350, 1351, 1315), (1315, 1351, 1352, 1316), (1316, 1352, 1353, 1317), (1317, 1353, 1354, 1318), (1318, 1354, 1355, 1319), (1319, 1355, 1356, 1320), (1320, 1356, 1357, 1321), (1321, 1357, 1358, 1322), (1322, 1358, 1359, 1323), (1323, 1359, 1360, 1324), (1324, 1360, 1361, 1325), (1325, 1361, 1362, 1326), (1326, 1362, 1363, 1327), (1327, 1363, 1364, 1328), (1328, 1364, 1365, 1329), (1329, 1365, 1366, 1330), (1330, 1366, 1367, 1331), (1331, 1367, 1332, 1296), (1332, 1368, 1369, 1333), (1333, 1369, 1370, 1334), (1334, 1370, 1371, 1335), (1335, 1371, 1372, 1336), (1336, 1372, 1373, 1337), (1337, 1373, 1374, 1338), (1338, 1374, 1375, 1339), (1339, 1375, 1376, 1340), (1340, 1376, 1377, 1341), (1341, 1377, 1378, 1342), (1342, 1378, 1379, 1343), (1343, 1379, 1380, 1344), (1344, 1380, 1381, 1345), (1345, 1381, 1382, 1346), (1346, 1382, 1383, 1347), (1347, 1383, 1384, 1348), (1348, 1384, 1385, 1349), (1349, 1385, 1386, 1350), (1350, 1386, 1387, 1351), (1351, 1387, 1388, 1352), (1352, 1388, 1389, 1353), (1353, 1389, 1390, 1354), (1354, 1390, 1391, 1355), (1355, 1391, 1392, 1356), (1356, 1392, 1393, 1357), (1357, 1393, 1394, 1358), (1358, 1394, 1395, 1359), (1359, 1395, 1396, 1360), (1360, 1396, 1397, 1361), (1361, 1397, 1398, 1362), (1362, 1398, 1399, 1363), (1363, 1399, 1400, 1364), (1364, 1400, 1401, 1365), (1365, 1401, 1402, 1366), (1366, 1402, 1403, 1367), (1367, 1403, 1368, 1332), (1368, 1404, 1405, 1369), (1369, 1405, 1406, 1370), (1370, 1406, 1407, 1371), (1371, 1407, 1408, 1372), (1372, 1408, 1409, 1373), (1373, 1409, 1410, 1374), (1374, 1410, 1411, 1375), (1375, 1411, 1412, 1376), (1376, 1412, 1413, 1377), (1377, 1413, 1414, 1378), (1378, 1414, 1415, 1379), (1379, 1415, 1416, 1380), (1380, 1416, 1417, 1381), (1381, 1417, 1418, 1382), (1382, 1418, 1419, 1383), (1383, 1419, 1420, 1384), (1384, 1420, 1421, 1385), (1385, 1421, 1422, 1386), (1386, 1422, 1423, 1387), (1387, 1423, 1424, 1388), (1388, 1424, 1425, 1389), (1389, 1425, 1426, 1390), (1390, 1426, 1427, 1391), (1391, 1427, 1428, 1392), (1392, 1428, 1429, 1393), (1393, 1429, 1430, 1394), (1394, 1430, 1431, 1395), (1395, 1431, 1432, 1396), (1396, 1432, 1433, 1397), (1397, 1433, 1434, 1398), (1398, 1434, 1435, 1399), (1399, 1435, 1436, 1400), (1400, 1436, 1437, 1401), (1401, 1437, 1438, 1402), (1402, 1438, 1439, 1403), (1403, 1439, 1404, 1368), (1404, 0, 1, 1405), (1405, 1, 2, 1406), (1406, 2, 3, 1407), (1407, 3, 4, 1408), (1408, 4, 5, 1409), (1409, 5, 6, 1410), (1410, 6, 7, 1411), (1411, 7, 8, 1412), (1412, 8, 9, 1413), (1413, 9, 10, 1414), (1414, 10, 11, 1415), (1415, 11, 12, 1416), (1416, 12, 13, 1417), (1417, 13, 14, 1418), (1418, 14, 15, 1419), (1419, 15, 16, 1420), (1420, 16, 17, 1421), (1421, 17, 18, 1422), (1422, 18, 19, 1423), (1423, 19, 20, 1424), (1424, 20, 21, 1425), (1425, 21, 22, 1426), (1426, 22, 23, 1427), (1427, 23, 24, 1428), (1428, 24, 25, 1429), (1429, 25, 26, 1430), (1430, 26, 27, 1431), (1431, 27, 28, 1432), (1432, 28, 29, 1433), (1433, 29, 30, 1434), (1434, 30, 31, 1435), (1435, 31, 32, 1436), (1436, 32, 33, 1437), (1437, 33, 34, 1438), (1438, 34, 35, 1439), (1439, 35, 0, 1404)])
me_torus.use_remesh_preserve_volume = False
me_torus.use_remesh_preserve_attributes = False
me_torus.use_mirror_vertex_groups = False
me_torus.update()

# ---- objects
ob_torus = bpy.data.objects.new('Torus', me_torus)
ob_lamp = bpy.data.objects.new('Lamp', light_lamp)
ob_camera = bpy.data.objects.new('Camera', cam_camera)

# ---- transforms, parenting, visibility, modifiers, constraints
ob_torus.location = (-0.000169, 0.0, -1.49e-08)
ob_torus.lineart.crease_threshold = 0.0
ob_lamp.location = (4.076, 1.005, 5.904)
ob_lamp.rotation_euler = (0.6503, 0.05522, 1.866)
ob_lamp.lock_rotations_4d = False
ob_lamp.empty_display_type = 'ARROWS'
ob_lamp.color = (0.0, 0.0, 0.0, 0.0)
ob_lamp.lineart.crease_threshold = 0.0
ob_camera.location = (7.481, -6.508, 5.344)
ob_camera.rotation_euler = (1.109, 0.01082, 0.8149)
ob_camera.lock_rotations_4d = False
ob_camera.empty_display_type = 'ARROWS'
ob_camera.color = (0.0, 0.0, 0.0, 0.0)
ob_camera.display_type = 'WIRE'
ob_camera.lineart.crease_threshold = 0.0

# ---- collection membership
col_collection_1.objects.link(ob_torus)
col_collection_1.objects.link(ob_lamp)
col_collection_1.objects.link(ob_camera)

# ---- scene / render settings (as saved in the file)
scene.camera = ob_camera
scene.frame_start = 1; scene.frame_end = 250; scene.frame_set(1)
scene.render.engine = 'BLENDER_EEVEE_NEXT'
scene.render.resolution_percentage = 50
scene.render.dither_intensity = 0.0
scene.cycles.use_denoising = False
scene.cycles.samples = 128
scene.cycles.sampling_pattern = 'TABULATED_SOBOL'
scene.cycles.light_sampling_threshold = 0.0
scene.cycles.use_adaptive_sampling = False
scene.cycles.use_light_tree = False
scene.cycles.blur_glossy = 0.0
scene.cycles.sample_clamp_indirect = 0.0
scene.view_settings.view_transform = 'Standard'
bpy.context.view_layer.update()
